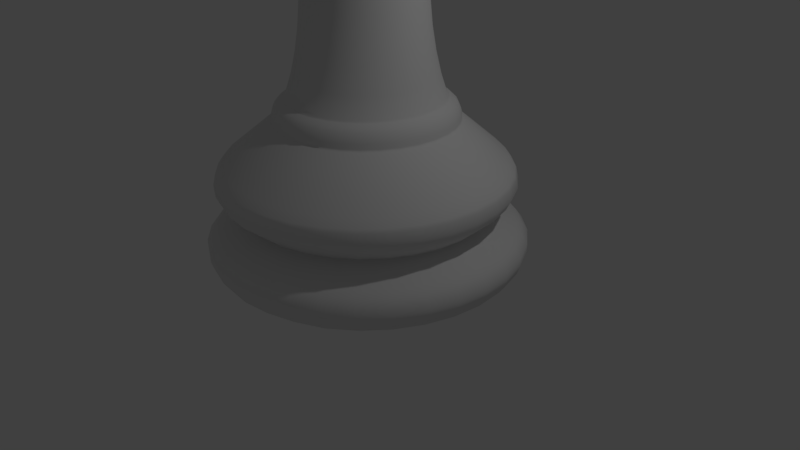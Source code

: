 # Source: chess_bishop.blend  (saved by Blender 2.79.0; exported with 4.5.12 LTS)
import bpy
from mathutils import Matrix  # noqa: F401  (used for matrix-valued properties, if any)

bpy.ops.wm.read_factory_settings(use_empty=True)
scene = bpy.context.scene
scene.name = 'Scene'

# ---- collections
col_collection_1 = bpy.data.collections.new('Collection 1'); scene.collection.children.link(col_collection_1)

# ---- world
world_world = bpy.data.worlds.new('World'); scene.world = world_world
world_world.color = (0.05088, 0.05088, 0.05088)
world_world.use_sun_shadow = False
world_world.sun_shadow_jitter_overblur = 0.0
world_world.cycles.sampling_method = 'MANUAL'

# ---- cameras
cam_camera = bpy.data.cameras.new('Camera')
cam_camera.clip_end = 100.0
cam_camera.lens = 35.0
cam_camera.sensor_width = 32.0
cam_camera.sensor_height = 18.0
cam_camera.ortho_scale = 7.314
cam_camera.dof.focus_distance = 0.0
cam_camera.dof.aperture_fstop = 128.0

# ---- lights
light_lamp = bpy.data.lights.new('Lamp', 'POINT')
light_lamp.transmission_factor = 0.0
light_lamp.cutoff_distance = 30.0
light_lamp.energy = 100.0
light_lamp.shadow_buffer_clip_start = 1.001
light_lamp.shadow_soft_size = 0.1
light_lamp.shadow_maximum_resolution = 0.006
light_lamp.use_absolute_resolution = True

# ---- meshes
me_sphere = bpy.data.meshes.new('Sphere')
me_sphere.from_pydata([(0.0, 0.1951, 1.056), (0.0, 0.3827, 0.9988), (0.0, 0.5556, 0.9064), (0.0, 0.7071, 0.782), (0.0, 0.8315, 0.6305), (0.0, 0.9239, 0.4576), (0.0, 0.9808, 0.27), (0.0, 1.0, 0.07489), (0.0, 0.9808, -0.1202), (0.0, 0.5556, -0.7566), (0.03806, 0.1913, 1.056), (0.07466, 0.3753, 0.9988), (0.1084, 0.5449, 0.9064), (0.1379, 0.6935, 0.782), (0.1622, 0.8155, 0.6305), (0.1802, 0.9061, 0.4576), (0.1913, 0.9619, 0.27), (0.1951, 0.9808, 0.07489), (0.1913, 0.9619, -0.1202), (0.1802, 0.9061, -0.3078), (0.1622, 0.8155, -0.4807), (0.1379, 0.6935, -0.6322), (0.1084, 0.5449, -0.7566), (0.07466, 0.3753, -0.849), (0.07466, 0.1802, 1.056), (0.1464, 0.3536, 0.9988), (0.2126, 0.5133, 0.9064), (0.2706, 0.6533, 0.782), (0.3182, 0.7682, 0.6305), (0.3536, 0.8536, 0.4576), (0.3753, 0.9061, 0.27), (0.3827, 0.9239, 0.07489), (0.3753, 0.9061, -0.1202), (0.3536, 0.8536, -0.3078), (0.3182, 0.7682, -0.4807), (0.2706, 0.6533, -0.6322), (0.2126, 0.5133, -0.7566), (0.1464, 0.3536, -0.849), (0.1084, 0.1622, 1.056), (0.2126, 0.3182, 0.9988), (0.3087, 0.4619, 0.9064), (0.3928, 0.5879, 0.782), (0.4619, 0.6913, 0.6305), (0.5133, 0.7682, 0.4576), (0.5449, 0.8155, 0.27), (0.5556, 0.8315, 0.07489), (0.5449, 0.8155, -0.1202), (0.5133, 0.7682, -0.3078), (0.4619, 0.6913, -0.4807), (0.3928, 0.5879, -0.6322), (0.3087, 0.4619, -0.7566), (0.2126, 0.3182, -0.849), (0.1379, 0.1379, 1.056), (0.2706, 0.2706, 0.9988), (0.3928, 0.3928, 0.9064), (0.5, 0.5, 0.782), (0.5879, 0.5879, 0.6305), (0.6533, 0.6533, 0.4576), (0.6935, 0.6935, 0.27), (0.7071, 0.7071, 0.07489), (0.6935, 0.6935, -0.1202), (0.6533, 0.6533, -0.3078), (0.5879, 0.5879, -0.4807), (0.5, 0.5, -0.6322), (0.3928, 0.3928, -0.7566), (0.2706, 0.2706, -0.849), (0.1622, 0.1084, 1.056), (0.3182, 0.2126, 0.9988), (0.4619, 0.3087, 0.9064), (0.5879, 0.3928, 0.782), (0.6913, 0.4619, 0.6305), (0.7682, 0.5133, 0.4576), (0.8155, 0.5449, 0.27), (0.8315, 0.5556, 0.07489), (0.8155, 0.5449, -0.1202), (0.7682, 0.5133, -0.3078), (0.6913, 0.4619, -0.4807), (0.5879, 0.3928, -0.6322), (0.4619, 0.3087, -0.7566), (0.3182, 0.2126, -0.849), (0.1802, 0.07466, 1.056), (0.3536, 0.1464, 0.9988), (0.5133, 0.2126, 0.9064), (0.6533, 0.2706, 0.782), (0.7682, 0.3182, 0.6305), (0.8536, 0.3536, 0.4576), (0.9061, 0.3753, 0.27), (0.9239, 0.3827, 0.07489), (0.9061, 0.3753, -0.1202), (0.8536, 0.3536, -0.3078), (0.7682, 0.3182, -0.4807), (0.6533, 0.2706, -0.6322), (0.5133, 0.2126, -0.7566), (0.3536, 0.1464, -0.849), (0.1913, 0.03806, 1.056), (0.3753, 0.07466, 0.9988), (0.5449, 0.1084, 0.9064), (0.6935, 0.1379, 0.782), (0.8155, 0.1622, 0.6305), (0.9061, 0.1802, 0.4576), (0.9619, 0.1913, 0.27), (0.9808, 0.1951, 0.07489), (0.9619, 0.1913, -0.1202), (0.9061, 0.1802, -0.3078), (0.8155, 0.1622, -0.4807), (0.6935, 0.1379, -0.6322), (0.5449, 0.1084, -0.7566), (0.3753, 0.07466, -0.849), (0.1951, -3.272e-07, 1.056), (0.3827, -3.198e-07, 0.9988), (0.5556, -3.123e-07, 0.9064), (0.7071, -3.198e-07, 0.782), (0.8315, -3.347e-07, 0.6305), (0.9239, -2.751e-07, 0.4576), (0.9808, -3.943e-07, 0.27), (1.0, -3.794e-07, 0.07489), (0.9808, -3.943e-07, -0.1202), (0.9239, -2.304e-07, -0.3078), (0.8315, -3.347e-07, -0.4807), (0.7071, -3.198e-07, -0.6322), (0.5556, -3.421e-07, -0.7566), (0.3827, -3.049e-07, -0.849), (0.2689, 2.463e-06, -0.8911), (0.1913, -0.03806, 1.056), (0.3753, -0.07466, 0.9988), (0.5449, -0.1084, 0.9064), (0.6935, -0.138, 0.782), (0.8155, -0.1622, 0.6305), (0.9061, -0.1802, 0.4576), (0.9619, -0.1913, 0.27), (0.9808, -0.1951, 0.07489), (0.9619, -0.1913, -0.1202), (0.9061, -0.1802, -0.3078), (0.8155, -0.1622, -0.4807), (0.6935, -0.138, -0.6322), (0.5449, -0.1084, -0.7566), (0.3753, -0.07466, -0.849), (0.1802, -0.07466, 1.056), (0.3536, -0.1464, 0.9988), (0.5133, -0.2126, 0.9064), (0.6533, -0.2706, 0.782), (0.7682, -0.3182, 0.6305), (0.8536, -0.3536, 0.4576), (0.9061, -0.3753, 0.27), (0.9239, -0.3827, 0.07489), (0.9061, -0.3753, -0.1202), (0.8536, -0.3536, -0.3078), (0.7682, -0.3182, -0.4807), (0.6533, -0.2706, -0.6322), (0.5133, -0.2126, -0.7566), (0.3536, -0.1464, -0.849), (0.1622, -0.1084, 1.056), (0.3182, -0.2126, 0.9988), (0.4619, -0.3087, 0.9064), (0.5879, -0.3928, 0.782), (0.6913, -0.4619, 0.6305), (0.7682, -0.5133, 0.4576), (0.8155, -0.5449, 0.27), (0.8315, -0.5556, 0.07489), (0.8155, -0.5449, -0.1202), (0.7682, -0.5133, -0.3078), (0.6913, -0.4619, -0.4807), (0.5879, -0.3928, -0.6322), (0.4619, -0.3087, -0.7566), (0.3182, -0.2126, -0.849), (0.1379, -0.138, 1.056), (0.2706, -0.2706, 0.9988), (0.3928, -0.3928, 0.9064), (0.5, -0.5, 0.782), (0.5879, -0.5879, 0.6305), (0.6533, -0.6533, 0.4576), (0.6935, -0.6935, 0.27), (0.7071, -0.7071, 0.07489), (0.6935, -0.6935, -0.1202), (0.6533, -0.6533, -0.3078), (0.5879, -0.5879, -0.4807), (0.5, -0.5, -0.6322), (0.3928, -0.3928, -0.7566), (0.2706, -0.2706, -0.849), (0.1084, -0.1622, 1.056), (0.2126, -0.3182, 0.9988), (0.3087, -0.4619, 0.9064), (0.3928, -0.5879, 0.782), (0.4619, -0.6913, 0.6305), (0.5133, -0.7682, 0.4576), (0.5449, -0.8155, 0.27), (0.5556, -0.8315, 0.07489), (0.5449, -0.8155, -0.1202), (0.5133, -0.7682, -0.3078), (0.4619, -0.6913, -0.4807), (0.3928, -0.5879, -0.6322), (0.3087, -0.4619, -0.7566), (0.2126, -0.3182, -0.849), (0.1494, -0.2236, -0.8911), (0.0, -3.264e-07, -0.8902), (0.07466, -0.1802, 1.056), (0.1464, -0.3536, 0.9988), (0.2126, -0.5133, 0.9064), (0.2706, -0.6533, 0.782), (0.3182, -0.7682, 0.6305), (0.3536, -0.8536, 0.4576), (0.3753, -0.9061, 0.27), (0.3827, -0.9239, 0.07489), (0.3753, -0.9061, -0.1202), (0.3536, -0.8536, -0.3078), (0.3182, -0.7682, -0.4807), (0.2706, -0.6533, -0.6322), (0.2126, -0.5133, -0.7566), (0.1464, -0.3536, -0.849), (0.03806, -0.1913, 1.056), (0.07466, -0.3753, 0.9988), (0.1084, -0.5449, 0.9064), (0.1379, -0.6935, 0.782), (0.1622, -0.8155, 0.6305), (0.1802, -0.9061, 0.4576), (0.1913, -0.9619, 0.27), (0.1951, -0.9808, 0.07489), (0.1913, -0.9619, -0.1202), (0.1802, -0.9061, -0.3078), (0.1622, -0.8155, -0.4807), (0.1379, -0.6935, -0.6322), (0.1084, -0.5449, -0.7566), (0.07466, -0.3753, -0.849), (-7.212e-09, -0.1951, 1.056), (4.122e-08, -0.3827, 0.9988), (2.632e-08, -0.5556, 0.9064), (-2.584e-08, -0.7071, 0.782), (-8.544e-08, -0.8315, 0.6305), (6.357e-08, -0.9239, 0.4576), (-8.544e-08, -0.9808, 0.27), (-1.003e-07, -1.0, 0.07489), (-8.544e-08, -0.9808, -0.1202), (6.357e-08, -0.9239, -0.3078), (-8.544e-08, -0.8315, -0.4807), (-2.584e-08, -0.7071, -0.6322), (-1.094e-08, -0.5556, -0.7566), (3.964e-09, -0.3827, -0.849), (3.709e-06, -0.2689, -0.8911), (-0.03806, -0.1913, 1.056), (-0.07466, -0.3753, 0.9988), (-0.1084, -0.5449, 0.9064), (-0.1379, -0.6935, 0.782), (-0.1622, -0.8155, 0.6305), (-0.1802, -0.9061, 0.4576), (-0.1913, -0.9619, 0.27), (-0.1951, -0.9808, 0.07489), (-0.1913, -0.9619, -0.1202), (-0.1802, -0.9061, -0.3078), (-0.1622, -0.8155, -0.4807), (-0.1379, -0.6935, -0.6322), (-0.1084, -0.5449, -0.7566), (-0.07466, -0.3753, -0.849), (-0.05246, -0.2637, -0.8911), (-0.07466, -0.1802, 1.056), (-0.1464, -0.3536, 0.9988), (-0.2126, -0.5133, 0.9064), (-0.2706, -0.6533, 0.782), (-0.3182, -0.7682, 0.6305), (-0.3536, -0.8536, 0.4576), (-0.3753, -0.9061, 0.27), (-0.3827, -0.9239, 0.07489), (-0.3753, -0.9061, -0.1202), (-0.3536, -0.8536, -0.3078), (-0.3182, -0.7682, -0.4807), (-0.2706, -0.6533, -0.6322), (-0.2126, -0.5133, -0.7566), (-0.1464, -0.3536, -0.849), (-0.1029, -0.2484, -0.8911), (-0.1084, -0.1622, 1.056), (-0.2126, -0.3182, 0.9988), (-0.3087, -0.4619, 0.9064), (-0.3928, -0.5879, 0.782), (-0.4619, -0.6913, 0.6305), (-0.5133, -0.7682, 0.4576), (-0.5449, -0.8155, 0.27), (-0.5556, -0.8315, 0.07489), (-0.5449, -0.8155, -0.1202), (-0.5133, -0.7682, -0.3078), (-0.4619, -0.6913, -0.4807), (-0.3928, -0.5879, -0.6322), (-0.3087, -0.4619, -0.7566), (-0.2126, -0.3182, -0.849), (-2.304e-07, -5.568e-07, 1.075), (-0.1379, -0.138, 1.056), (-0.2706, -0.2706, 0.9988), (-0.3928, -0.3928, 0.9064), (-0.5, -0.5, 0.782), (-0.5879, -0.5879, 0.6305), (-0.6533, -0.6533, 0.4576), (-0.6935, -0.6935, 0.27), (-0.7071, -0.7071, 0.07489), (-0.6935, -0.6935, -0.1202), (-0.6533, -0.6533, -0.3078), (-0.5879, -0.5879, -0.4807), (-0.5, -0.5, -0.6322), (-0.3928, -0.3928, -0.7566), (-0.2706, -0.2706, -0.849), (-0.1622, -0.1084, 1.056), (-0.3182, -0.2126, 0.9988), (-0.4619, -0.3087, 0.9064), (-0.5879, -0.3928, 0.782), (-0.6913, -0.4619, 0.6305), (-0.7682, -0.5133, 0.4576), (-0.8155, -0.5449, 0.27), (-0.8315, -0.5556, 0.07489), (-0.8155, -0.5449, -0.1202), (-0.7682, -0.5133, -0.3078), (-0.6913, -0.4619, -0.4807), (-0.5879, -0.3928, -0.6322), (-0.4619, -0.3087, -0.7566), (-0.3182, -0.2126, -0.849), (-0.2236, -0.1494, -0.8911), (-0.1802, -0.07466, 1.056), (-0.3536, -0.1464, 0.9988), (-0.5133, -0.2126, 0.9064), (-0.6533, -0.2706, 0.782), (-0.7682, -0.3182, 0.6305), (-0.8536, -0.3536, 0.4576), (-0.9061, -0.3753, 0.27), (-0.9239, -0.3827, 0.07489), (-0.9061, -0.3753, -0.1202), (-0.8536, -0.3536, -0.3078), (-0.7682, -0.3182, -0.4807), (-0.6533, -0.2706, -0.6322), (-0.5133, -0.2126, -0.7566), (-0.3536, -0.1464, -0.849), (-0.2484, -0.1029, -0.8911), (-0.1913, -0.03806, 1.056), (-0.3753, -0.07466, 0.9988), (-0.5449, -0.1084, 0.9064), (-0.6935, -0.1379, 0.782), (-0.8155, -0.1622, 0.6305), (-0.9061, -0.1802, 0.4576), (-0.9619, -0.1913, 0.27), (-0.9808, -0.1951, 0.07489), (-0.9619, -0.1913, -0.1202), (-0.9061, -0.1802, -0.3078), (-0.8155, -0.1622, -0.4807), (-0.6935, -0.1379, -0.6322), (-0.5449, -0.1084, -0.7566), (-0.3753, -0.07466, -0.849), (-0.1951, -3.123e-07, 1.056), (-0.3827, -2.825e-07, 0.9988), (-0.5556, -2.825e-07, 0.9064), (-0.7071, -1.857e-07, 0.782), (-0.8315, -1.41e-07, 0.6305), (-0.9239, -3.198e-07, 0.4576), (-0.9808, -9.626e-08, 0.27), (-1.0, -1.41e-07, 0.07489), (-0.9808, -9.626e-08, -0.1202), (-0.9239, -3.198e-07, -0.3078), (-0.8315, -1.41e-07, -0.4807), (-0.7071, -1.857e-07, -0.6322), (-0.5556, -2.602e-07, -0.7566), (-0.3827, -2.527e-07, -0.849), (-0.2689, 2.453e-06, -0.8911), (-0.1913, 0.03806, 1.056), (-0.3753, 0.07466, 0.9988), (-0.5449, 0.1084, 0.9064), (-0.6935, 0.1379, 0.782), (-0.8155, 0.1622, 0.6305), (-0.9061, 0.1802, 0.4576), (-0.9619, 0.1913, 0.27), (-0.9808, 0.1951, 0.07489), (-0.9619, 0.1913, -0.1202), (-0.9061, 0.1802, -0.3078), (-0.8155, 0.1622, -0.4807), (-0.6935, 0.1379, -0.6322), (-0.5449, 0.1084, -0.7566), (-0.3753, 0.07466, -0.849), (-0.1802, 0.07466, 1.056), (-0.3536, 0.1464, 0.9988), (-0.5133, 0.2126, 0.9064), (-0.6533, 0.2706, 0.782), (-0.7682, 0.3182, 0.6305), (-0.8536, 0.3536, 0.4576), (-0.9061, 0.3753, 0.27), (-0.9239, 0.3827, 0.07489), (-0.9061, 0.3753, -0.1202), (-0.8536, 0.3536, -0.3078), (-0.7682, 0.3182, -0.4807), (-0.6533, 0.2706, -0.6322), (-0.5133, 0.2126, -0.7566), (-0.3536, 0.1464, -0.849), (-0.2484, 0.1029, -0.8911), (-0.1622, 0.1084, 1.056), (-0.3182, 0.2126, 0.9988), (-0.4619, 0.3087, 0.9064), (-0.5879, 0.3928, 0.782), (-0.6913, 0.4619, 0.6305), (-0.7682, 0.5133, 0.4576), (-0.8155, 0.5449, 0.27), (-0.8315, 0.5556, 0.07489), (-0.8155, 0.5449, -0.1202), (-0.7682, 0.5133, -0.3078), (-0.6913, 0.4619, -0.4807), (-0.5879, 0.3928, -0.6322), (-0.4619, 0.3087, -0.7566), (-0.3182, 0.2126, -0.849), (-0.1379, 0.1379, 1.056), (-0.2706, 0.2706, 0.9988), (-0.3928, 0.3928, 0.9064), (-0.5, 0.5, 0.782), (-0.5879, 0.5879, 0.6305), (-0.6533, 0.6533, 0.4576), (-0.6935, 0.6935, 0.27), (-0.7071, 0.7071, 0.07489), (-0.6935, 0.6935, -0.1202), (-0.6533, 0.6533, -0.3078), (-0.5879, 0.5879, -0.4807), (-0.5, 0.5, -0.6322), (-0.3928, 0.3928, -0.7566), (-0.2706, 0.2706, -0.849), (-0.1084, 0.1622, 1.056), (-0.2126, 0.3182, 0.9988), (-0.3087, 0.4619, 0.9064), (-0.3928, 0.5879, 0.782), (-0.4619, 0.6913, 0.6305), (-0.5133, 0.7682, 0.4576), (-0.5449, 0.8155, 0.27), (-0.5556, 0.8315, 0.07489), (-0.5449, 0.8155, -0.1202), (-0.5133, 0.7682, -0.3078), (-0.4619, 0.6913, -0.4807), (-0.3928, 0.5879, -0.6322), (-0.3087, 0.4619, -0.7566), (-0.2126, 0.3182, -0.849), (-0.07466, 0.1802, 1.056), (-0.1464, 0.3536, 0.9988), (-0.2126, 0.5133, 0.9064), (-0.2706, 0.6533, 0.782), (-0.3182, 0.7682, 0.6305), (-0.3536, 0.8536, 0.4576), (-0.3753, 0.9061, 0.27), (-0.3827, 0.9239, 0.07489), (-0.3753, 0.9061, -0.1202), (-0.3536, 0.8536, -0.3078), (-0.3182, 0.7682, -0.4807), (-0.2706, 0.6533, -0.6322), (-0.2126, 0.5133, -0.7566), (-0.1464, 0.3536, -0.849), (-0.03806, 0.1913, 1.056), (-0.07466, 0.3753, 0.9988), (-0.1084, 0.5449, 0.9064), (-0.1379, 0.6935, 0.782), (-0.1622, 0.8155, 0.6305), (-0.1802, 0.9061, 0.4576), (-0.1913, 0.9619, 0.27), (-0.1951, 0.9808, 0.07489), (-0.1913, 0.9619, -0.1202), (-0.1802, 0.9061, -0.3078), (-0.1622, 0.8155, -0.4807), (-0.1379, 0.6935, -0.6322), (-0.1084, 0.5449, -0.7566), (-0.07466, 0.3753, -0.849), (-0.05246, 0.2637, -0.8911), (6.357e-08, 0.9239, -0.3078), (2.722e-07, 0.8315, -0.4807), (1.53e-07, 0.7071, -0.6322), (7.847e-08, 0.3827, -0.849), (3.724e-06, 0.2689, -0.8911), (3.788e-08, 1.531, -5.211), (0.2988, 1.502, -5.211), (0.05243, 0.2636, -0.8912), (0.586, 1.415, -5.211), (0.1028, 0.2483, -0.8912), (0.8508, 1.273, -5.211), (0.1493, 0.2235, -0.8912), (1.083, 1.083, -5.211), (0.19, 0.19, -0.8912), (1.273, 0.8508, -5.211), (0.2235, 0.1493, -0.8912), (1.415, 0.586, -5.211), (0.2483, 0.1028, -0.8912), (1.502, 0.2988, -5.211), (0.2636, 0.05243, -0.8912), (1.531, 2.322e-07, -5.211), (1.502, -0.2988, -5.212), (0.2636, -0.05243, -0.8912), (1.415, -0.586, -5.212), (0.2483, -0.1028, -0.8912), (1.273, -0.8508, -5.212), (0.2235, -0.1493, -0.8912), (1.083, -1.083, -5.212), (0.19, -0.19, -0.8912), (0.8508, -1.273, -5.212), (0.586, -1.415, -5.197), (0.1028, -0.2483, -0.8912), (0.2988, -1.502, -5.197), (0.05243, -0.2636, -0.8912), (8.076e-07, -1.531, -5.212), (-0.2988, -1.502, -5.212), (-0.586, -1.415, -5.212), (-0.8508, -1.273, -5.212), (-0.1493, -0.2235, -0.8912), (-1.083, -1.083, -5.212), (-0.19, -0.19, -0.8912), (-1.273, -0.8508, -5.211), (-1.415, -0.586, -5.211), (-1.502, -0.2988, -5.211), (-0.2636, -0.05243, -0.8912), (-1.531, 1.589e-06, -5.211), (-1.502, 0.2988, -5.211), (-0.2636, 0.05243, -0.8912), (-1.415, 0.586, -5.211), (-1.273, 0.8508, -5.211), (-0.2235, 0.1493, -0.8912), (-1.083, 1.083, -5.211), (-0.19, 0.19, -0.8912), (-0.8508, 1.273, -5.211), (-0.1493, 0.2235, -0.8912), (-0.586, 1.415, -5.211), (-0.1028, 0.2483, -0.8912), (-0.2988, 1.502, -5.211), (4.712e-08, 1.462, -4.406), (1.004e-07, 1.119, -3.37), (0.2183, 1.097, -3.37), (0.2853, 1.434, -4.406), (0.4282, 1.034, -3.37), (0.5596, 1.351, -4.406), (0.6216, 0.9303, -3.37), (0.8124, 1.216, -4.406), (0.7912, 0.7912, -3.37), (1.034, 1.034, -4.406), (0.9303, 0.6216, -3.37), (1.216, 0.8124, -4.406), (1.034, 0.4282, -3.37), (1.351, 0.5596, -4.406), (1.097, 0.2183, -3.37), (1.434, 0.2853, -4.406), (1.119, 3.578e-07, -3.37), (1.462, 2.739e-07, -4.406), (1.097, -0.2183, -3.37), (1.434, -0.2853, -4.406), (1.034, -0.4282, -3.37), (1.351, -0.5596, -4.406), (0.9303, -0.6216, -3.37), (1.216, -0.8124, -4.406), (0.7912, -0.7912, -3.37), (1.034, -1.034, -4.406), (0.6216, -0.9303, -3.37), (0.8124, -1.216, -4.406), (0.4282, -1.034, -3.37), (0.5596, -1.351, -4.406), (0.2183, -1.097, -3.37), (0.2853, -1.434, -4.406), (-2.641e-07, -1.119, -3.37), (-4.293e-07, -1.462, -4.406), (-0.2183, -1.097, -3.37), (-0.2853, -1.434, -4.406), (-0.4282, -1.034, -3.37), (-0.5596, -1.351, -4.406), (-0.6216, -0.9303, -3.37), (-0.8124, -1.216, -4.406), (-0.7912, -0.7912, -3.37), (-1.034, -1.034, -4.406), (-0.9303, -0.6216, -3.37), (-1.216, -0.8124, -4.406), (-1.034, -0.4282, -3.37), (-1.351, -0.5596, -4.406), (-1.097, -0.2183, -3.37), (-1.434, -0.2853, -4.406), (-1.119, 1.354e-06, -3.37), (-1.462, 1.575e-06, -4.406), (-1.097, 0.2183, -3.37), (-1.434, 0.2853, -4.406), (-1.034, 0.4282, -3.37), (-1.351, 0.5596, -4.406), (-0.9303, 0.6216, -3.37), (-1.216, 0.8124, -4.406), (-0.7912, 0.7912, -3.37), (-1.034, 1.034, -4.406), (-0.6216, 0.9303, -3.37), (-0.8124, 1.216, -4.406), (-0.4282, 1.034, -3.37), (-0.5596, 1.351, -4.406), (-0.2183, 1.097, -3.37), (-0.2853, 1.434, -4.406), (2.011e-06, 1.755, -4.549), (2.042e-06, 1.87, -5.014), (1.993e-06, 1.891, -4.631), (2.029e-06, 1.971, -4.73), (2.03e-06, 1.97, -4.834), (2.034e-06, 1.935, -4.931), (0.3648, 1.834, -5.014), (0.3423, 1.721, -4.549), (0.3776, 1.898, -4.931), (0.3844, 1.932, -4.834), (0.3845, 1.933, -4.73), (0.3689, 1.855, -4.631), (0.7155, 1.727, -5.014), (0.6715, 1.621, -4.549), (0.7406, 1.788, -4.931), (0.7539, 1.82, -4.834), (0.7542, 1.821, -4.73), (0.7237, 1.747, -4.631), (1.039, 1.555, -5.014), (0.9749, 1.459, -4.549), (1.075, 1.609, -4.931), (1.095, 1.638, -4.834), (1.095, 1.639, -4.73), (1.051, 1.572, -4.631), (1.322, 1.322, -5.014), (1.241, 1.241, -4.549), (1.368, 1.368, -4.931), (1.393, 1.393, -4.834), (1.394, 1.394, -4.73), (1.337, 1.337, -4.631), (1.555, 1.039, -5.014), (1.459, 0.9749, -4.549), (1.609, 1.075, -4.931), (1.638, 1.095, -4.834), (1.639, 1.095, -4.73), (1.572, 1.051, -4.631), (1.727, 0.7155, -5.014), (1.621, 0.6715, -4.549), (1.788, 0.7406, -4.931), (1.82, 0.7539, -4.834), (1.821, 0.7542, -4.73), (1.747, 0.7237, -4.631), (1.834, 0.3647, -5.014), (1.721, 0.3423, -4.549), (1.898, 0.3775, -4.931), (1.932, 0.3844, -4.834), (1.933, 0.3845, -4.73), (1.855, 0.3689, -4.631), (1.87, -6.546e-06, -5.014), (1.755, -6.372e-06, -4.549), (1.935, -6.562e-06, -4.931), (1.97, -6.57e-06, -4.834), (1.971, -6.571e-06, -4.73), (1.891, -6.403e-06, -4.631), (1.834, -0.3648, -5.014), (1.721, -0.3423, -4.549), (1.898, -0.3776, -4.931), (1.932, -0.3844, -4.834), (1.933, -0.3845, -4.73), (1.855, -0.3689, -4.631), (1.727, -0.7155, -5.014), (1.621, -0.6715, -4.549), (1.788, -0.7406, -4.931), (1.82, -0.754, -4.834), (1.821, -0.7542, -4.73), (1.747, -0.7237, -4.631), (1.555, -1.039, -5.014), (1.459, -0.9749, -4.549), (1.609, -1.075, -4.931), (1.638, -1.095, -4.834), (1.639, -1.095, -4.73), (1.572, -1.051, -4.631), (1.322, -1.322, -5.014), (1.241, -1.241, -4.549), (1.368, -1.368, -4.931), (1.393, -1.393, -4.834), (1.394, -1.394, -4.73), (1.337, -1.337, -4.631), (1.039, -1.555, -5.014), (0.9749, -1.459, -4.549), (1.075, -1.609, -4.931), (1.095, -1.638, -4.834), (1.095, -1.639, -4.73), (1.051, -1.572, -4.631), (0.7138, -1.723, -5.009), (0.6715, -1.621, -4.549), (0.7395, -1.785, -4.928), (0.7533, -1.819, -4.832), (0.7539, -1.82, -4.73), (0.7236, -1.747, -4.631), (0.3639, -1.83, -5.009), (0.3423, -1.721, -4.549), (0.377, -1.895, -4.928), (0.384, -1.931, -4.832), (0.3843, -1.932, -4.73), (0.3689, -1.855, -4.631), (1.433e-06, -1.87, -5.014), (1.44e-06, -1.755, -4.549), (1.404e-06, -1.935, -4.931), (1.388e-06, -1.97, -4.834), (1.387e-06, -1.971, -4.73), (1.377e-06, -1.891, -4.631), (-0.3648, -1.834, -5.014), (-0.3423, -1.721, -4.549), (-0.3775, -1.898, -4.931), (-0.3844, -1.932, -4.834), (-0.3845, -1.933, -4.73), (-0.3689, -1.855, -4.631), (-0.7155, -1.727, -5.014), (-0.6715, -1.621, -4.549), (-0.7406, -1.788, -4.931), (-0.7539, -1.82, -4.834), (-0.7542, -1.821, -4.73), (-0.7237, -1.747, -4.631), (-1.039, -1.555, -5.014), (-0.9749, -1.459, -4.549), (-1.075, -1.609, -4.931), (-1.095, -1.638, -4.834), (-1.095, -1.639, -4.73), (-1.051, -1.572, -4.631), (-1.322, -1.322, -5.014), (-1.241, -1.241, -4.549), (-1.368, -1.368, -4.931), (-1.393, -1.393, -4.834), (-1.394, -1.394, -4.73), (-1.337, -1.337, -4.631), (-1.555, -1.039, -5.014), (-1.459, -0.9749, -4.549), (-1.609, -1.075, -4.931), (-1.638, -1.095, -4.834), (-1.639, -1.095, -4.73), (-1.572, -1.051, -4.631), (-1.727, -0.7155, -5.014), (-1.621, -0.6715, -4.549), (-1.788, -0.7406, -4.931), (-1.82, -0.7539, -4.834), (-1.821, -0.7542, -4.73), (-1.747, -0.7237, -4.631), (-1.834, -0.3648, -5.014), (-1.721, -0.3423, -4.549), (-1.898, -0.3776, -4.931), (-1.932, -0.3844, -4.834), (-1.933, -0.3845, -4.73), (-1.855, -0.3689, -4.631), (-1.87, -4.882e-06, -5.014), (-1.755, -4.81e-06, -4.549), (-1.935, -4.839e-06, -4.931), (-1.97, -4.818e-06, -4.834), (-1.971, -4.817e-06, -4.73), (-1.891, -4.72e-06, -4.631), (-1.834, 0.3647, -5.014), (-1.721, 0.3423, -4.549), (-1.898, 0.3775, -4.931), (-1.932, 0.3844, -4.834), (-1.933, 0.3845, -4.73), (-1.855, 0.3689, -4.631), (-1.727, 0.7155, -5.014), (-1.621, 0.6715, -4.549), (-1.788, 0.7406, -4.931), (-1.82, 0.7539, -4.834), (-1.821, 0.7542, -4.73), (-1.747, 0.7237, -4.631), (-1.555, 1.039, -5.014), (-1.459, 0.9749, -4.549), (-1.609, 1.075, -4.931), (-1.638, 1.095, -4.834), (-1.639, 1.095, -4.73), (-1.572, 1.051, -4.631), (-1.322, 1.322, -5.014), (-1.241, 1.241, -4.549), (-1.368, 1.368, -4.931), (-1.393, 1.393, -4.834), (-1.394, 1.394, -4.73), (-1.337, 1.337, -4.631), (-1.039, 1.555, -5.014), (-0.9749, 1.459, -4.549), (-1.075, 1.609, -4.931), (-1.095, 1.638, -4.834), (-1.095, 1.639, -4.73), (-1.051, 1.572, -4.631), (-0.7155, 1.727, -5.014), (-0.6715, 1.621, -4.549), (-0.7406, 1.788, -4.931), (-0.7539, 1.82, -4.834), (-0.7542, 1.821, -4.73), (-0.7237, 1.747, -4.631), (-0.3647, 1.834, -5.014), (-0.3423, 1.721, -4.549), (-0.3775, 1.898, -4.931), (-0.3844, 1.932, -4.834), (-0.3845, 1.933, -4.73), (-0.3689, 1.855, -4.631), (-0.000118, 1.7, -3.833), (-0.000118, 1.751, -4.181), (-0.000118, 1.778, -3.937), (-0.000118, 1.81, -4.063), (0.3444, 1.717, -4.181), (0.3346, 1.667, -3.833), (0.356, 1.775, -4.063), (0.3499, 1.744, -3.937), (0.6758, 1.616, -4.181), (0.6564, 1.569, -3.833), (0.6984, 1.671, -4.063), (0.6864, 1.642, -3.937), (0.9811, 1.453, -4.181), (0.953, 1.411, -3.833), (1.014, 1.502, -4.063), (0.9966, 1.476, -3.937), (1.249, 1.233, -4.181), (1.213, 1.197, -3.833), (1.291, 1.275, -4.063), (1.268, 1.253, -3.937), (1.468, 0.9657, -4.181), (1.426, 0.9375, -3.833), (1.518, 0.9985, -4.063), (1.492, 0.9811, -3.937), (1.632, 0.6603, -4.181), (1.585, 0.6409, -3.833), (1.686, 0.6829, -4.063), (1.657, 0.6709, -3.937), (1.732, 0.329, -4.181), (1.682, 0.3191, -3.833), (1.79, 0.3405, -4.063), (1.759, 0.3344, -3.937), (1.766, -0.01559, -4.181), (1.715, -0.01559, -3.833), (1.825, -0.01559, -4.063), (1.794, -0.01559, -3.937), (1.732, -0.3602, -4.181), (1.682, -0.3503, -3.833), (1.79, -0.3717, -4.063), (1.759, -0.3656, -3.937), (1.632, -0.6915, -4.181), (1.585, -0.6721, -3.833), (1.686, -0.7141, -4.063), (1.657, -0.7021, -3.937), (1.468, -0.9968, -4.181), (1.426, -0.9687, -3.833), (1.518, -1.03, -4.063), (1.492, -1.012, -3.937), (1.249, -1.264, -4.181), (1.213, -1.229, -3.833), (1.291, -1.306, -4.063), (1.268, -1.284, -3.937), (0.9811, -1.484, -4.181), (0.953, -1.442, -3.833), (1.014, -1.533, -4.063), (0.9966, -1.507, -3.937), (0.6758, -1.647, -4.181), (0.6564, -1.601, -3.833), (0.6984, -1.702, -4.063), (0.6864, -1.673, -3.937), (0.3444, -1.748, -4.181), (0.3346, -1.698, -3.833), (0.356, -1.806, -4.063), (0.3499, -1.775, -3.937), (-0.0001186, -1.782, -4.181), (-0.0001185, -1.731, -3.833), (-0.0001186, -1.841, -4.063), (-0.0001186, -1.81, -3.937), (-0.3447, -1.748, -4.181), (-0.3348, -1.698, -3.833), (-0.3562, -1.806, -4.063), (-0.3501, -1.775, -3.937), (-0.676, -1.647, -4.181), (-0.6566, -1.601, -3.833), (-0.6986, -1.702, -4.063), (-0.6866, -1.673, -3.937), (-0.9814, -1.484, -4.181), (-0.9532, -1.442, -3.833), (-1.014, -1.533, -4.063), (-0.9968, -1.507, -3.937), (-1.249, -1.264, -4.181), (-1.213, -1.229, -3.833), (-1.291, -1.306, -4.063), (-1.269, -1.284, -3.937), (-1.469, -0.9968, -4.181), (-1.427, -0.9687, -3.833), (-1.518, -1.03, -4.063), (-1.492, -1.012, -3.937), (-1.632, -0.6915, -4.181), (-1.585, -0.6721, -3.833), (-1.686, -0.7141, -4.063), (-1.658, -0.7021, -3.937), (-1.732, -0.3602, -4.181), (-1.683, -0.3503, -3.833), (-1.79, -0.3717, -4.063), (-1.76, -0.3656, -3.937), (-1.766, -0.01559, -4.181), (-1.716, -0.01559, -3.833), (-1.825, -0.01559, -4.063), (-1.794, -0.01559, -3.937), (-1.732, 0.329, -4.181), (-1.683, 0.3191, -3.833), (-1.79, 0.3405, -4.063), (-1.76, 0.3344, -3.937), (-1.632, 0.6603, -4.181), (-1.585, 0.6409, -3.833), (-1.686, 0.6829, -4.063), (-1.658, 0.6709, -3.937), (-1.469, 0.9657, -4.181), (-1.427, 0.9375, -3.833), (-1.518, 0.9985, -4.063), (-1.492, 0.9811, -3.937), (-1.249, 1.233, -4.181), (-1.213, 1.197, -3.833), (-1.291, 1.275, -4.063), (-1.269, 1.253, -3.937), (-0.9814, 1.453, -4.181), (-0.9532, 1.411, -3.833), (-1.014, 1.502, -4.063), (-0.9968, 1.476, -3.937), (-0.676, 1.616, -4.181), (-0.6566, 1.569, -3.833), (-0.6986, 1.671, -4.063), (-0.6866, 1.642, -3.937), (-0.3447, 1.717, -4.181), (-0.3348, 1.667, -3.833), (-0.3562, 1.775, -4.063), (-0.3501, 1.744, -3.937), (1.183e-07, 1.028, -3.159), (1.046e-07, 1.114, -3.301), (1.112e-07, 1.071, -3.198), (1.066e-07, 1.099, -3.25), (0.2173, 1.093, -3.301), (0.2006, 1.009, -3.159), (0.2143, 1.078, -3.25), (0.2089, 1.05, -3.198), (0.4263, 1.029, -3.301), (0.3936, 0.9502, -3.159), (0.4204, 1.015, -3.25), (0.4098, 0.9892, -3.198), (0.6189, 0.9263, -3.301), (0.5714, 0.8552, -3.159), (0.6104, 0.9135, -3.25), (0.5949, 0.8903, -3.198), (0.7878, 0.7878, -3.301), (0.7272, 0.7272, -3.159), (0.7769, 0.7769, -3.25), (0.7571, 0.7571, -3.198), (0.9263, 0.6189, -3.301), (0.8552, 0.5714, -3.159), (0.9135, 0.6104, -3.25), (0.8903, 0.5949, -3.198), (1.029, 0.4263, -3.301), (0.9502, 0.3936, -3.159), (1.015, 0.4204, -3.25), (0.9892, 0.4098, -3.198), (1.093, 0.2173, -3.301), (1.009, 0.2006, -3.159), (1.078, 0.2143, -3.25), (1.05, 0.2089, -3.198), (1.114, 3.585e-07, -3.301), (1.028, 3.835e-07, -3.159), (1.099, 3.62e-07, -3.25), (1.071, 3.712e-07, -3.198), (1.093, -0.2173, -3.301), (1.009, -0.2006, -3.159), (1.078, -0.2143, -3.25), (1.05, -0.2089, -3.198), (1.029, -0.4263, -3.301), (0.9502, -0.3936, -3.159), (1.015, -0.4204, -3.25), (0.9892, -0.4098, -3.198), (0.9263, -0.6189, -3.301), (0.8552, -0.5714, -3.159), (0.9135, -0.6104, -3.25), (0.8903, -0.5949, -3.198), (0.7878, -0.7878, -3.301), (0.7272, -0.7272, -3.159), (0.7769, -0.7769, -3.25), (0.7571, -0.7571, -3.198), (0.6189, -0.9263, -3.301), (0.5714, -0.8552, -3.159), (0.6104, -0.9135, -3.25), (0.5949, -0.8903, -3.198), (0.4263, -1.029, -3.301), (0.3936, -0.9502, -3.159), (0.4204, -1.015, -3.25), (0.4098, -0.9892, -3.198), (0.2173, -1.093, -3.301), (0.2006, -1.009, -3.159), (0.2143, -1.078, -3.25), (0.2089, -1.05, -3.198), (-2.584e-07, -1.114, -3.301), (-2.168e-07, -1.028, -3.159), (-2.513e-07, -1.099, -3.25), (-2.376e-07, -1.071, -3.198), (-0.2173, -1.093, -3.301), (-0.2006, -1.009, -3.159), (-0.2143, -1.078, -3.25), (-0.2089, -1.05, -3.198), (-0.4263, -1.029, -3.301), (-0.3936, -0.9502, -3.159), (-0.4204, -1.015, -3.25), (-0.4098, -0.9892, -3.198), (-0.6189, -0.9263, -3.301), (-0.5714, -0.8552, -3.159), (-0.6104, -0.9135, -3.25), (-0.5949, -0.8903, -3.198), (-0.7878, -0.7878, -3.301), (-0.7272, -0.7272, -3.159), (-0.7769, -0.7769, -3.25), (-0.7571, -0.7571, -3.198), (-0.9263, -0.6189, -3.301), (-0.8552, -0.5714, -3.159), (-0.9135, -0.6104, -3.25), (-0.8903, -0.5949, -3.198), (-1.029, -0.4263, -3.301), (-0.9502, -0.3936, -3.159), (-1.015, -0.4204, -3.25), (-0.9892, -0.4098, -3.198), (-1.093, -0.2173, -3.301), (-1.009, -0.2006, -3.159), (-1.078, -0.2143, -3.25), (-1.05, -0.2089, -3.198), (-1.114, 1.35e-06, -3.301), (-1.028, 1.299e-06, -3.159), (-1.099, 1.34e-06, -3.25), (-1.071, 1.324e-06, -3.198), (-1.093, 0.2173, -3.301), (-1.009, 0.2006, -3.159), (-1.078, 0.2143, -3.25), (-1.05, 0.2089, -3.198), (-1.029, 0.4263, -3.301), (-0.9502, 0.3936, -3.159), (-1.015, 0.4204, -3.25), (-0.9892, 0.4098, -3.198), (-0.9263, 0.6189, -3.301), (-0.8551, 0.5714, -3.159), (-0.9135, 0.6104, -3.25), (-0.8903, 0.5949, -3.198), (-0.7878, 0.7878, -3.301), (-0.7272, 0.7272, -3.159), (-0.7769, 0.7769, -3.25), (-0.7571, 0.7571, -3.198), (-0.6189, 0.9263, -3.301), (-0.5714, 0.8552, -3.159), (-0.6104, 0.9135, -3.25), (-0.5949, 0.8903, -3.198), (-0.4263, 1.029, -3.301), (-0.3936, 0.9502, -3.159), (-0.4204, 1.015, -3.25), (-0.4098, 0.9892, -3.198), (-0.2173, 1.093, -3.301), (-0.2006, 1.009, -3.159), (-0.2143, 1.078, -3.25), (-0.2089, 1.05, -3.198), (0.1874, 0.942, -3.121), (1.281e-07, 0.9605, -3.121), (0.3676, 0.8874, -3.121), (0.5336, 0.7986, -3.121), (0.6792, 0.6792, -3.121), (0.7986, 0.5336, -3.121), (0.8874, 0.3676, -3.121), (0.942, 0.1874, -3.121), (0.9605, 4.103e-07, -3.121), (0.942, -0.1874, -3.121), (0.8874, -0.3676, -3.121), (0.7986, -0.5336, -3.121), (0.6792, -0.6792, -3.121), (0.5336, -0.7986, -3.121), (0.3676, -0.8874, -3.121), (0.1874, -0.942, -3.121), (-1.849e-07, -0.9605, -3.121), (-0.1874, -0.942, -3.121), (-0.3676, -0.8874, -3.121), (-0.5336, -0.7986, -3.121), (-0.6792, -0.6792, -3.121), (-0.7986, -0.5336, -3.121), (-0.8874, -0.3676, -3.121), (-0.942, -0.1874, -3.121), (-0.9605, 1.265e-06, -3.121), (-0.942, 0.1874, -3.121), (-0.8874, 0.3676, -3.121), (-0.7986, 0.5336, -3.121), (-0.6792, 0.6792, -3.121), (-0.5336, 0.7986, -3.121), (-0.3676, 0.8874, -3.121), (-0.1874, 0.942, -3.121), (4.709e-08, 1.563, -5.195), (0.3048, 1.533, -5.195), (0.598, 1.444, -5.195), (0.8681, 1.299, -5.195), (1.105, 1.105, -5.195), (1.299, 0.8681, -5.195), (1.444, 0.598, -5.195), (1.533, 0.3048, -5.195), (1.563, 2.504e-07, -5.195), (1.533, -0.3048, -5.195), (1.444, -0.598, -5.195), (1.299, -0.8681, -5.195), (1.105, -1.105, -5.195), (0.8681, -1.299, -5.195), (0.598, -1.444, -5.181), (0.3048, -1.533, -5.181), (-4.62e-07, -1.563, -5.195), (-0.3048, -1.533, -5.195), (-0.598, -1.444, -5.195), (-0.8681, -1.299, -5.195), (-1.105, -1.105, -5.195), (-1.299, -0.8681, -5.195), (-1.444, -0.598, -5.195), (-1.533, -0.3048, -5.195), (-1.563, 1.641e-06, -5.195), (-1.533, 0.3048, -5.195), (-1.444, 0.598, -5.195), (-1.299, 0.8681, -5.195), (-1.105, 1.105, -5.195), (-0.8681, 1.299, -5.195), (-0.598, 1.444, -5.195), (-0.3048, 1.533, -5.195), (9.868e-08, 1.135, -3.379), (0.2215, 1.113, -3.379), (-0.2215, 1.113, -3.379), (0.4344, 1.049, -3.379), (0.6307, 0.9439, -3.379), (0.8027, 0.8027, -3.379), (0.9439, 0.6307, -3.379), (1.049, 0.4344, -3.379), (1.113, 0.2215, -3.379), (1.135, 3.539e-07, -3.379), (1.113, -0.2215, -3.379), (1.049, -0.4344, -3.379), (0.9439, -0.6307, -3.379), (0.8027, -0.8027, -3.379), (0.6307, -0.9439, -3.379), (0.4344, -1.049, -3.379), (0.2215, -1.113, -3.379), (-2.712e-07, -1.135, -3.379), (-0.2215, -1.113, -3.379), (-0.4344, -1.049, -3.379), (-0.6307, -0.9439, -3.379), (-0.8027, -0.8027, -3.379), (-0.9439, -0.6307, -3.379), (-1.049, -0.4344, -3.379), (-1.113, -0.2215, -3.379), (-1.135, 1.364e-06, -3.379), (-1.113, 0.2215, -3.379), (-1.049, 0.4344, -3.379), (-0.9439, 0.6307, -3.379), (-0.8027, 0.8027, -3.379), (-0.6307, 0.9439, -3.379), (-0.4344, 1.049, -3.379), (-0.3473, 1.73, -3.918), (-0.000118, 1.764, -3.918), (-0.6812, 1.629, -3.918), (-0.989, 1.464, -3.918), (-1.259, 1.243, -3.918), (-1.48, 0.9732, -3.918), (-1.644, 0.6655, -3.918), (-1.746, 0.3316, -3.918), (-1.78, -0.01559, -3.918), (-1.746, -0.3628, -3.918), (-1.644, -0.6967, -3.918), (-1.48, -1.004, -3.918), (-1.259, -1.274, -3.918), (-0.989, -1.495, -3.918), (-0.6812, -1.66, -3.918), (-0.3474, -1.761, -3.918), (-0.0001186, -1.795, -3.918), (0.3471, -1.761, -3.918), (0.681, -1.66, -3.918), (0.9887, -1.495, -3.918), (1.258, -1.274, -3.918), (1.48, -1.004, -3.918), (1.644, -0.6967, -3.918), (1.746, -0.3628, -3.918), (1.78, -0.01559, -3.918), (1.746, 0.3316, -3.918), (1.644, 0.6655, -3.918), (1.48, 0.9732, -3.918), (1.258, 1.243, -3.918), (0.9887, 1.464, -3.918), (0.681, 1.629, -3.918), (0.3471, 1.73, -3.918), (-0.3513, 1.75, -3.961), (-0.000118, 1.784, -3.961), (-0.6889, 1.647, -3.961), (-1.0, 1.481, -3.961), (-1.273, 1.257, -3.961), (-1.497, 0.9844, -3.961), (-1.663, 0.6732, -3.961), (-1.765, 0.3355, -3.961), (-1.8, -0.01559, -3.961), (-1.765, -0.3667, -3.961), (-1.663, -0.7044, -3.961), (-1.497, -1.016, -3.961), (-1.273, -1.288, -3.961), (-1.0, -1.512, -3.961), (-0.6889, -1.678, -3.961), (-0.3513, -1.781, -3.961), (-0.0001186, -1.815, -3.961), (0.351, -1.781, -3.961), (0.6887, -1.678, -3.961), (0.9998, -1.512, -3.961), (1.273, -1.288, -3.961), (1.496, -1.016, -3.961), (1.663, -0.7044, -3.961), (1.765, -0.3667, -3.961), (1.8, -0.01559, -3.961), (1.765, 0.3355, -3.961), (1.663, 0.6732, -3.961), (1.496, 0.9844, -3.961), (1.273, 1.257, -3.961), (0.9998, 1.481, -3.961), (0.6887, 1.647, -3.961), (0.351, 1.75, -3.961), (-0.3827, 1.924, -4.858), (2.031e-06, 1.961, -4.858), (-0.7506, 1.812, -4.858), (-1.09, 1.631, -4.858), (-1.387, 1.387, -4.858), (-1.631, 1.09, -4.858), (-1.812, 0.7506, -4.858), (-1.924, 0.3827, -4.858), (-1.961, -4.823e-06, -4.858), (-1.924, -0.3827, -4.858), (-1.812, -0.7506, -4.858), (-1.631, -1.09, -4.858), (-1.387, -1.387, -4.858), (-1.09, -1.631, -4.858), (-0.7506, -1.812, -4.858), (-0.3827, -1.924, -4.858), (1.392e-06, -1.961, -4.858), (0.3823, -1.922, -4.856), (0.7498, -1.81, -4.856), (1.09, -1.631, -4.858), (1.387, -1.387, -4.858), (1.631, -1.09, -4.858), (1.812, -0.7506, -4.858), (1.924, -0.3827, -4.858), (1.961, -6.568e-06, -4.858), (1.924, 0.3826, -4.858), (1.812, 0.7506, -4.858), (1.631, 1.09, -4.858), (1.387, 1.387, -4.858), (1.09, 1.631, -4.858), (0.7506, 1.812, -4.858), (0.3827, 1.924, -4.858), (-0.3556, 1.788, -4.59), (2.002e-06, 1.823, -4.59), (-0.6976, 1.684, -4.59), (-1.013, 1.516, -4.59), (-1.289, 1.289, -4.59), (-1.516, 1.013, -4.59), (-1.684, 0.6976, -4.59), (-1.788, 0.3556, -4.59), (-1.823, -4.765e-06, -4.59), (-1.788, -0.3556, -4.59), (-1.684, -0.6976, -4.59), (-1.516, -1.013, -4.59), (-1.289, -1.289, -4.59), (-1.013, -1.516, -4.59), (-0.6976, -1.684, -4.59), (-0.3556, -1.788, -4.59), (1.408e-06, -1.823, -4.59), (0.3556, -1.788, -4.59), (0.6976, -1.684, -4.59), (1.013, -1.516, -4.59), (1.289, -1.289, -4.59), (1.516, -1.013, -4.59), (1.684, -0.6976, -4.59), (1.788, -0.3556, -4.59), (1.823, -6.387e-06, -4.59), (1.788, 0.3556, -4.59), (1.684, 0.6976, -4.59), (1.516, 1.013, -4.59), (1.289, 1.289, -4.59), (1.013, 1.516, -4.59), (0.6976, 1.684, -4.59), (0.3556, 1.788, -4.59), (-0.3844, 1.932, -4.808), (2.03e-06, 1.97, -4.808), (-0.754, 1.82, -4.808), (-1.095, 1.638, -4.808), (-1.393, 1.393, -4.808), (-1.638, 1.095, -4.808), (-1.82, 0.754, -4.808), (-1.932, 0.3844, -4.808), (-1.97, -4.818e-06, -4.808), (-1.932, -0.3844, -4.808), (-1.82, -0.754, -4.808), (-1.638, -1.095, -4.808), (-1.393, -1.393, -4.808), (-1.095, -1.638, -4.808), (-0.754, -1.82, -4.808), (-0.3844, -1.932, -4.808), (1.388e-06, -1.97, -4.808), (0.3841, -1.931, -4.806), (0.7534, -1.819, -4.806), (1.095, -1.638, -4.808), (1.393, -1.393, -4.808), (1.638, -1.095, -4.808), (1.82, -0.754, -4.808), (1.932, -0.3844, -4.808), (1.97, -6.571e-06, -4.808), (1.932, 0.3844, -4.808), (1.82, 0.754, -4.808), (1.638, 1.095, -4.808), (1.393, 1.393, -4.808), (1.095, 1.638, -4.808), (0.754, 1.82, -4.808), (0.3844, 1.932, -4.808), (2.79e-07, 1.497, -4.421), (0.292, 1.468, -4.421), (-0.292, 1.468, -4.421), (0.5728, 1.383, -4.421), (0.8316, 1.245, -4.421), (1.058, 1.058, -4.421), (1.245, 0.8316, -4.421), (1.383, 0.5728, -4.421), (1.468, 0.292, -4.421), (1.497, -5.105e-07, -4.421), (1.468, -0.292, -4.421), (1.383, -0.5728, -4.421), (1.245, -0.8316, -4.421), (1.058, -1.058, -4.421), (0.8316, -1.245, -4.421), (0.5728, -1.383, -4.421), (0.292, -1.468, -4.421), (-2.087e-07, -1.497, -4.421), (-0.292, -1.468, -4.421), (-0.5728, -1.383, -4.421), (-0.8316, -1.245, -4.421), (-1.058, -1.058, -4.421), (-1.245, -0.8316, -4.421), (-1.383, -0.5728, -4.421), (-1.468, -0.292, -4.421), (-1.497, 8.217e-07, -4.421), (-1.468, 0.292, -4.421), (-1.383, 0.5728, -4.421), (-1.245, 0.8316, -4.421), (-1.058, 1.058, -4.421), (-0.8316, 1.245, -4.421), (-0.5728, 1.383, -4.421), (4.186e-08, 1.531, -4.375), (0.2988, 1.502, -4.375), (-0.2988, 1.502, -4.375), (0.5861, 1.415, -4.375), (0.8508, 1.273, -4.375), (1.083, 1.083, -4.375), (1.273, 0.8508, -4.375), (1.415, 0.5861, -4.375), (1.502, 0.2988, -4.375), (1.531, 2.577e-07, -4.375), (1.502, -0.2988, -4.375), (1.415, -0.5861, -4.375), (1.273, -0.8508, -4.375), (1.083, -1.083, -4.375), (0.8508, -1.273, -4.375), (0.5861, -1.415, -4.375), (0.2988, -1.502, -4.375), (-4.571e-07, -1.531, -4.375), (-0.2988, -1.502, -4.375), (-0.5861, -1.415, -4.375), (-0.8508, -1.273, -4.375), (-1.083, -1.083, -4.375), (-1.273, -0.8508, -4.375), (-1.415, -0.5861, -4.375), (-1.502, -0.2988, -4.375), (-1.531, 1.621e-06, -4.375), (-1.502, 0.2988, -4.375), (-1.415, 0.5861, -4.375), (-1.273, 0.8508, -4.375), (-1.083, 1.083, -4.375), (-0.8508, 1.273, -4.375), (-0.5861, 1.415, -4.375), (1.013e-07, 1.116, -3.356), (0.2177, 1.094, -3.356), (-0.2177, 1.094, -3.356), (0.427, 1.031, -3.356), (0.6198, 0.9277, -3.356), (0.7889, 0.7889, -3.356), (0.9277, 0.6198, -3.356), (1.031, 0.427, -3.356), (1.094, 0.2177, -3.356), (1.116, 3.585e-07, -3.356), (1.094, -0.2177, -3.356), (1.031, -0.427, -3.356), (0.9277, -0.6198, -3.356), (0.7889, -0.7889, -3.356), (0.6198, -0.9277, -3.356), (0.427, -1.031, -3.356), (0.2177, -1.094, -3.356), (-2.622e-07, -1.116, -3.356), (-0.2177, -1.094, -3.356), (-0.427, -1.031, -3.356), (-0.6198, -0.9277, -3.356), (-0.7889, -0.7889, -3.356), (-0.9277, -0.6198, -3.356), (-1.031, -0.427, -3.356), (-1.094, -0.2177, -3.356), (-1.116, 1.352e-06, -3.356), (-1.094, 0.2177, -3.356), (-1.031, 0.427, -3.356), (-0.9277, 0.6198, -3.356), (-0.7889, 0.7889, -3.356), (-0.6198, 0.9277, -3.356), (-0.427, 1.031, -3.356), (2.579e-07, 1.595, -5.176), (0.3112, 1.564, -5.176), (-0.3112, 1.564, -5.176), (0.6104, 1.474, -5.176), (0.8861, 1.326, -5.176), (1.128, 1.128, -5.176), (1.326, 0.8861, -5.176), (1.474, 0.6104, -5.176), (1.564, 0.3112, -5.176), (1.595, -4.68e-07, -5.176), (1.564, -0.3112, -5.176), (1.474, -0.6104, -5.176), (1.326, -0.8861, -5.176), (1.128, -1.128, -5.176), (0.8861, -1.326, -5.176), (0.6102, -1.473, -5.163), (0.3111, -1.564, -5.163), (-2.618e-07, -1.595, -5.176), (-0.3112, -1.564, -5.176), (-0.6104, -1.474, -5.176), (-0.8861, -1.326, -5.176), (-1.128, -1.128, -5.176), (-1.326, -0.8861, -5.176), (-1.474, -0.6104, -5.176), (-1.564, -0.3112, -5.176), (-1.595, 9.517e-07, -5.176), (-1.564, 0.3112, -5.176), (-1.474, 0.6104, -5.176), (-1.326, 0.8861, -5.176), (-1.128, 1.128, -5.176), (-0.8861, 1.326, -5.176), (-0.6104, 1.474, -5.176), (1.537e-07, 0.7213, -1.433), (1.493e-07, 0.7321, -1.376), (0.1428, 0.718, -1.376), (0.1407, 0.7074, -1.433), (0.2802, 0.6764, -1.376), (0.276, 0.6664, -1.433), (0.4067, 0.6087, -1.376), (0.4007, 0.5997, -1.433), (0.5177, 0.5177, -1.376), (0.51, 0.51, -1.433), (0.6087, 0.4067, -1.376), (0.5997, 0.4007, -1.433), (0.6764, 0.2802, -1.376), (0.6664, 0.276, -1.433), (0.718, 0.1428, -1.376), (0.7074, 0.1407, -1.433), (0.7321, 4.495e-07, -1.376), (0.7213, 4.539e-07, -1.433), (0.718, -0.1428, -1.376), (0.7074, -0.1407, -1.433), (0.6764, -0.2802, -1.376), (0.6664, -0.276, -1.433), (0.6087, -0.4067, -1.376), (0.5997, -0.4007, -1.433), (0.5177, -0.5177, -1.376), (0.51, -0.51, -1.433), (0.4067, -0.6087, -1.376), (0.4007, -0.5997, -1.433), (0.2802, -0.6764, -1.376), (0.276, -0.6663, -1.433), (0.1428, -0.718, -1.376), (0.1407, -0.7074, -1.433), (-8.255e-08, -0.7321, -1.376), (-7.685e-08, -0.7213, -1.433), (-0.1428, -0.718, -1.376), (-0.1407, -0.7074, -1.433), (-0.2802, -0.6764, -1.376), (-0.276, -0.6663, -1.433), (-0.4067, -0.6087, -1.376), (-0.4007, -0.5997, -1.433), (-0.5177, -0.5177, -1.376), (-0.51, -0.51, -1.433), (-0.6087, -0.4067, -1.376), (-0.5997, -0.4007, -1.433), (-0.6764, -0.2802, -1.376), (-0.6664, -0.276, -1.433), (-0.718, -0.1428, -1.376), (-0.7074, -0.1407, -1.433), (-0.7321, 1.107e-06, -1.376), (-0.7213, 1.1e-06, -1.433), (-0.718, 0.1428, -1.376), (-0.7074, 0.1407, -1.433), (-0.6764, 0.2802, -1.376), (-0.6663, 0.276, -1.433), (-0.6087, 0.4067, -1.376), (-0.5997, 0.4007, -1.433), (-0.5177, 0.5177, -1.376), (-0.51, 0.51, -1.433), (-0.4067, 0.6087, -1.376), (-0.4007, 0.5997, -1.433), (-0.2802, 0.6764, -1.376), (-0.276, 0.6664, -1.433), (-0.1428, 0.718, -1.376), (-0.1407, 0.7074, -1.433), (1.488e-07, 0.7282, -1.877), (1.257e-07, 0.9383, -3.089), (1.468e-07, 0.7304, -2.1), (1.434e-07, 0.7561, -2.359), (1.385e-07, 0.8026, -2.627), (1.32e-07, 0.8654, -2.879), (0.1831, 0.9203, -3.089), (0.1421, 0.7142, -1.877), (0.1688, 0.8487, -2.879), (0.1566, 0.7872, -2.627), (0.1475, 0.7416, -2.359), (0.1425, 0.7164, -2.1), (0.3591, 0.8669, -3.089), (0.2787, 0.6727, -1.877), (0.3312, 0.7995, -2.879), (0.3071, 0.7415, -2.627), (0.2893, 0.6985, -2.359), (0.2795, 0.6748, -2.1), (0.5213, 0.7802, -3.089), (0.4045, 0.6054, -1.877), (0.4808, 0.7195, -2.879), (0.4459, 0.6673, -2.627), (0.4201, 0.6287, -2.359), (0.4058, 0.6073, -2.1), (0.6635, 0.6635, -3.089), (0.5149, 0.5149, -1.877), (0.6119, 0.6119, -2.879), (0.5675, 0.5675, -2.627), (0.5346, 0.5346, -2.359), (0.5165, 0.5165, -2.1), (0.7802, 0.5213, -3.089), (0.6054, 0.4045, -1.877), (0.7195, 0.4808, -2.879), (0.6673, 0.4459, -2.627), (0.6287, 0.4201, -2.359), (0.6073, 0.4058, -2.1), (0.8669, 0.3591, -3.089), (0.6727, 0.2787, -1.877), (0.7995, 0.3312, -2.879), (0.7415, 0.3071, -2.627), (0.6985, 0.2893, -2.359), (0.6748, 0.2795, -2.1), (0.9203, 0.1831, -3.089), (0.7142, 0.1421, -1.877), (0.8487, 0.1688, -2.879), (0.7872, 0.1566, -2.627), (0.7416, 0.1475, -2.359), (0.7164, 0.1425, -2.1), (0.9383, 4.187e-07, -3.089), (0.7282, 4.593e-07, -1.877), (0.8654, 4.353e-07, -2.879), (0.8026, 4.492e-07, -2.627), (0.7561, 4.581e-07, -2.359), (0.7304, 4.614e-07, -2.1), (0.9203, -0.1831, -3.089), (0.7142, -0.1421, -1.877), (0.8487, -0.1688, -2.879), (0.7872, -0.1566, -2.627), (0.7416, -0.1475, -2.359), (0.7164, -0.1425, -2.1), (0.8669, -0.3591, -3.089), (0.6727, -0.2787, -1.877), (0.7995, -0.3312, -2.879), (0.7415, -0.3071, -2.627), (0.6985, -0.2893, -2.359), (0.6748, -0.2795, -2.1), (0.7802, -0.5213, -3.089), (0.6054, -0.4045, -1.877), (0.7195, -0.4808, -2.879), (0.6673, -0.4459, -2.627), (0.6287, -0.4201, -2.359), (0.6073, -0.4058, -2.1), (0.6635, -0.6635, -3.089), (0.5149, -0.5149, -1.877), (0.6119, -0.6119, -2.879), (0.5675, -0.5675, -2.627), (0.5346, -0.5346, -2.359), (0.5165, -0.5165, -2.1), (0.5213, -0.7802, -3.089), (0.4045, -0.6054, -1.877), (0.4808, -0.7195, -2.879), (0.4459, -0.6673, -2.627), (0.4201, -0.6287, -2.359), (0.4058, -0.6073, -2.1), (0.3591, -0.8669, -3.089), (0.2787, -0.6727, -1.877), (0.3312, -0.7995, -2.879), (0.3071, -0.7415, -2.627), (0.2893, -0.6985, -2.359), (0.2795, -0.6748, -2.1), (0.1831, -0.9203, -3.089), (0.1421, -0.7142, -1.877), (0.1688, -0.8487, -2.879), (0.1566, -0.7872, -2.627), (0.1475, -0.7416, -2.359), (0.1425, -0.7164, -2.1), (-1.792e-07, -0.9383, -3.089), (-8.471e-08, -0.7282, -1.877), (-1.483e-07, -0.8654, -2.879), (-1.213e-07, -0.8026, -2.627), (-1.004e-07, -0.7561, -2.359), (-8.767e-08, -0.7304, -2.1), (-0.1831, -0.9203, -3.089), (-0.1421, -0.7142, -1.877), (-0.1688, -0.8487, -2.879), (-0.1566, -0.7872, -2.627), (-0.1475, -0.7416, -2.359), (-0.1425, -0.7164, -2.1), (-0.3591, -0.8669, -3.089), (-0.2787, -0.6727, -1.877), (-0.3312, -0.7995, -2.879), (-0.3071, -0.7415, -2.627), (-0.2893, -0.6985, -2.359), (-0.2795, -0.6748, -2.1), (-0.5213, -0.7802, -3.089), (-0.4045, -0.6054, -1.877), (-0.4808, -0.7195, -2.879), (-0.4459, -0.6673, -2.627), (-0.4201, -0.6287, -2.359), (-0.4058, -0.6073, -2.1), (-0.6635, -0.6635, -3.089), (-0.5149, -0.5149, -1.877), (-0.6119, -0.6119, -2.879), (-0.5675, -0.5675, -2.627), (-0.5346, -0.5346, -2.359), (-0.5165, -0.5165, -2.1), (-0.7802, -0.5213, -3.089), (-0.6054, -0.4045, -1.877), (-0.7195, -0.4808, -2.879), (-0.6673, -0.4459, -2.627), (-0.6287, -0.4201, -2.359), (-0.6073, -0.4058, -2.1), (-0.8669, -0.3591, -3.089), (-0.6727, -0.2787, -1.877), (-0.7995, -0.3312, -2.879), (-0.7415, -0.3071, -2.627), (-0.6985, -0.2893, -2.359), (-0.6748, -0.2795, -2.1), (-0.9203, -0.1831, -3.089), (-0.7142, -0.1421, -1.877), (-0.8487, -0.1688, -2.879), (-0.7872, -0.1566, -2.627), (-0.7416, -0.1475, -2.359), (-0.7164, -0.1425, -2.1), (-0.9383, 1.255e-06, -3.089), (-0.7282, 1.111e-06, -1.877), (-0.8654, 1.207e-06, -2.879), (-0.8026, 1.165e-06, -2.627), (-0.7561, 1.133e-06, -2.359), (-0.7304, 1.114e-06, -2.1), (-0.9203, 0.1831, -3.089), (-0.7142, 0.1421, -1.877), (-0.8487, 0.1688, -2.879), (-0.7872, 0.1566, -2.627), (-0.7416, 0.1475, -2.359), (-0.7164, 0.1425, -2.1), (-0.8669, 0.3591, -3.089), (-0.6727, 0.2787, -1.877), (-0.7995, 0.3312, -2.879), (-0.7415, 0.3071, -2.627), (-0.6985, 0.2893, -2.359), (-0.6748, 0.2795, -2.1), (-0.7802, 0.5213, -3.089), (-0.6054, 0.4045, -1.877), (-0.7195, 0.4808, -2.879), (-0.6673, 0.4459, -2.627), (-0.6287, 0.4201, -2.359), (-0.6073, 0.4058, -2.1), (-0.6635, 0.6635, -3.089), (-0.5149, 0.5149, -1.877), (-0.6119, 0.6119, -2.879), (-0.5675, 0.5675, -2.627), (-0.5346, 0.5346, -2.359), (-0.5165, 0.5165, -2.1), (-0.5213, 0.7802, -3.089), (-0.4045, 0.6054, -1.877), (-0.4808, 0.7195, -2.879), (-0.4459, 0.6673, -2.627), (-0.4201, 0.6287, -2.359), (-0.4058, 0.6073, -2.1), (-0.3591, 0.8669, -3.089), (-0.2787, 0.6727, -1.877), (-0.3312, 0.7995, -2.879), (-0.3071, 0.7415, -2.627), (-0.2893, 0.6985, -2.359), (-0.2795, 0.6748, -2.1), (-0.1831, 0.9203, -3.089), (-0.1421, 0.7142, -1.877), (-0.1688, 0.8487, -2.879), (-0.1566, 0.7872, -2.627), (-0.1475, 0.7416, -2.359), (-0.1425, 0.7164, -2.1), (9.058e-08, 1.057, -1.139), (1.013e-07, 1.056, -1.329), (8.226e-08, 1.131, -1.183), (8.156e-08, 1.157, -1.235), (8.859e-08, 1.131, -1.286), (0.2061, 1.036, -1.329), (0.2062, 1.037, -1.139), (0.2206, 1.109, -1.286), (0.2257, 1.135, -1.235), (0.2207, 1.109, -1.183), (0.4043, 0.976, -1.329), (0.4046, 0.9767, -1.139), (0.4327, 1.045, -1.286), (0.4427, 1.069, -1.235), (0.4329, 1.045, -1.183), (0.5869, 0.8784, -1.329), (0.5873, 0.879, -1.139), (0.6282, 0.9401, -1.286), (0.6427, 0.9619, -1.235), (0.6284, 0.9405, -1.183), (0.747, 0.747, -1.329), (0.7475, 0.7475, -1.139), (0.7995, 0.7995, -1.286), (0.8181, 0.8181, -1.235), (0.7998, 0.7998, -1.183), (0.8784, 0.5869, -1.329), (0.879, 0.5873, -1.139), (0.9401, 0.6282, -1.286), (0.9619, 0.6427, -1.235), (0.9405, 0.6284, -1.183), (0.976, 0.4043, -1.329), (0.9767, 0.4046, -1.139), (1.045, 0.4327, -1.286), (1.069, 0.4427, -1.235), (1.045, 0.4329, -1.183), (1.036, 0.2061, -1.329), (1.037, 0.2062, -1.139), (1.109, 0.2206, -1.286), (1.135, 0.2257, -1.235), (1.109, 0.2207, -1.183), (1.056, 3.653e-07, -1.329), (1.057, 3.68e-07, -1.139), (1.131, 3.485e-07, -1.286), (1.157, 3.432e-07, -1.235), (1.131, 3.495e-07, -1.183), (1.036, -0.2061, -1.329), (1.037, -0.2062, -1.139), (1.109, -0.2206, -1.286), (1.135, -0.2257, -1.235), (1.109, -0.2207, -1.183), (0.976, -0.4043, -1.329), (0.9767, -0.4046, -1.139), (1.045, -0.4327, -1.286), (1.069, -0.4427, -1.235), (1.045, -0.4329, -1.183), (0.8784, -0.5869, -1.329), (0.879, -0.5873, -1.139), (0.9401, -0.6282, -1.286), (0.9619, -0.6427, -1.235), (0.9405, -0.6284, -1.183), (0.747, -0.747, -1.329), (0.7475, -0.7475, -1.139), (0.7995, -0.7995, -1.286), (0.8181, -0.8181, -1.235), (0.7998, -0.7998, -1.183), (0.5869, -0.8784, -1.329), (0.5873, -0.879, -1.139), (0.6282, -0.9401, -1.286), (0.6427, -0.9619, -1.235), (0.6284, -0.9405, -1.183), (0.4043, -0.976, -1.329), (0.4046, -0.9767, -1.139), (0.4327, -1.045, -1.286), (0.4427, -1.069, -1.235), (0.4329, -1.045, -1.183), (0.2061, -1.036, -1.329), (0.2062, -1.037, -1.139), (0.2206, -1.109, -1.286), (0.2257, -1.135, -1.235), (0.2207, -1.109, -1.183), (-2.315e-07, -1.056, -1.329), (-2.409e-07, -1.057, -1.139), (-2.674e-07, -1.131, -1.286), (-2.814e-07, -1.157, -1.235), (-2.726e-07, -1.131, -1.183), (-0.2061, -1.036, -1.329), (-0.2062, -1.037, -1.139), (-0.2206, -1.109, -1.286), (-0.2257, -1.135, -1.235), (-0.2207, -1.109, -1.183), (-0.4043, -0.976, -1.329), (-0.4046, -0.9767, -1.139), (-0.4327, -1.045, -1.286), (-0.4427, -1.069, -1.235), (-0.4329, -1.045, -1.183), (-0.5869, -0.8784, -1.329), (-0.5873, -0.879, -1.139), (-0.6282, -0.9401, -1.286), (-0.6427, -0.9619, -1.235), (-0.6284, -0.9405, -1.183), (-0.747, -0.747, -1.329), (-0.7475, -0.7475, -1.139), (-0.7995, -0.7995, -1.286), (-0.8181, -0.8181, -1.235), (-0.7998, -0.7998, -1.183), (-0.8784, -0.5869, -1.329), (-0.879, -0.5873, -1.139), (-0.9401, -0.6282, -1.286), (-0.9619, -0.6427, -1.235), (-0.9405, -0.6284, -1.183), (-0.976, -0.4043, -1.329), (-0.9767, -0.4046, -1.139), (-1.045, -0.4327, -1.286), (-1.069, -0.4427, -1.235), (-1.045, -0.4328, -1.183), (-1.036, -0.2061, -1.329), (-1.037, -0.2062, -1.139), (-1.109, -0.2206, -1.286), (-1.135, -0.2257, -1.235), (-1.109, -0.2207, -1.183), (-1.056, 1.316e-06, -1.329), (-1.057, 1.32e-06, -1.139), (-1.131, 1.366e-06, -1.286), (-1.157, 1.385e-06, -1.235), (-1.131, 1.369e-06, -1.183), (-1.036, 0.2061, -1.329), (-1.037, 0.2062, -1.139), (-1.109, 0.2206, -1.286), (-1.135, 0.2257, -1.235), (-1.109, 0.2207, -1.183), (-0.976, 0.4043, -1.329), (-0.9767, 0.4046, -1.139), (-1.045, 0.4327, -1.286), (-1.069, 0.4427, -1.235), (-1.045, 0.4329, -1.183), (-0.8784, 0.5869, -1.329), (-0.879, 0.5873, -1.139), (-0.9401, 0.6282, -1.286), (-0.9619, 0.6427, -1.235), (-0.9405, 0.6284, -1.183), (-0.747, 0.747, -1.329), (-0.7475, 0.7475, -1.139), (-0.7995, 0.7995, -1.286), (-0.8181, 0.8181, -1.235), (-0.7998, 0.7998, -1.183), (-0.5869, 0.8784, -1.329), (-0.5873, 0.879, -1.139), (-0.6282, 0.9401, -1.286), (-0.6427, 0.9619, -1.235), (-0.6284, 0.9405, -1.183), (-0.4043, 0.976, -1.329), (-0.4046, 0.9767, -1.139), (-0.4327, 1.045, -1.286), (-0.4427, 1.069, -1.235), (-0.4328, 1.045, -1.183), (-0.2061, 1.036, -1.329), (-0.2062, 1.037, -1.139), (-0.2206, 1.109, -1.286), (-0.2257, 1.135, -1.235), (-0.2207, 1.109, -1.183), (1.411e-07, 0.6341, -0.9919), (0.1237, 0.6219, -0.9919), (-0.1237, 0.6219, -0.9919), (0.2427, 0.5859, -0.9919), (0.3523, 0.5273, -0.9919), (0.4484, 0.4484, -0.9919), (0.5273, 0.3523, -0.9919), (0.5859, 0.2427, -0.9919), (0.6219, 0.1237, -0.9919), (0.6341, 4.632e-07, -0.9919), (0.6219, -0.1237, -0.9919), (0.5859, -0.2427, -0.9919), (0.5273, -0.3523, -0.9919), (0.4484, -0.4484, -0.9919), (0.3523, -0.5273, -0.9919), (0.2427, -0.5859, -0.9919), (0.1237, -0.6219, -0.9919), (-5.757e-08, -0.6341, -0.9919), (-0.1237, -0.6219, -0.9919), (-0.2427, -0.5859, -0.9919), (-0.3523, -0.5273, -0.9919), (-0.4484, -0.4484, -0.9919), (-0.5273, -0.3523, -0.9919), (-0.5859, -0.2427, -0.9919), (-0.6219, -0.1237, -0.9919), (-0.6341, 1.035e-06, -0.9919), (-0.6219, 0.1237, -0.9919), (-0.5859, 0.2427, -0.9919), (-0.5273, 0.3523, -0.9919), (-0.4484, 0.4484, -0.9919), (-0.3523, 0.5273, -0.9919), (-0.2427, 0.5859, -0.9919), (-0.1863, 0.9365, -3.107), (1.285e-07, 0.9549, -3.107), (0.1863, 0.9365, -3.107), (0.3654, 0.8822, -3.107), (0.5305, 0.794, -3.107), (0.6752, 0.6752, -3.107), (0.794, 0.5305, -3.107), (0.8822, 0.3654, -3.107), (0.9365, 0.1863, -3.107), (0.9549, 4.117e-07, -3.107), (0.9365, -0.1863, -3.107), (0.8822, -0.3654, -3.107), (0.794, -0.5305, -3.107), (0.6752, -0.6752, -3.107), (0.5305, -0.794, -3.107), (0.3654, -0.8822, -3.107), (0.1863, -0.9365, -3.107), (-1.826e-07, -0.9549, -3.107), (-0.1863, -0.9365, -3.107), (-0.3654, -0.8822, -3.107), (-0.5305, -0.794, -3.107), (-0.6752, -0.6752, -3.107), (-0.794, -0.5305, -3.107), (-0.8822, -0.3654, -3.107), (-0.9365, -0.1863, -3.107), (-0.9549, 1.262e-06, -3.107), (-0.9365, 0.1863, -3.107), (-0.8822, 0.3654, -3.107), (-0.794, 0.5305, -3.107), (-0.6752, 0.6752, -3.107), (-0.5305, 0.794, -3.107), (-0.3654, 0.8822, -3.107), (-0.1905, 0.9577, -3.13), (1.258e-07, 0.9765, -3.13), (0.1905, 0.9577, -3.13), (0.3737, 0.9021, -3.13), (0.5425, 0.8119, -3.13), (0.6905, 0.6905, -3.13), (0.8119, 0.5425, -3.13), (0.9021, 0.3737, -3.13), (0.9577, 0.1905, -3.13), (0.9765, 4.04e-07, -3.13), (0.9577, -0.1905, -3.13), (0.9021, -0.3737, -3.13), (0.8119, -0.5425, -3.13), (0.6905, -0.6905, -3.13), (0.5425, -0.8119, -3.13), (0.3737, -0.9021, -3.13), (0.1905, -0.9577, -3.13), (-1.924e-07, -0.9765, -3.13), (-0.1905, -0.9577, -3.13), (-0.3737, -0.9021, -3.13), (-0.5425, -0.8119, -3.13), (-0.6905, -0.6905, -3.13), (-0.8119, -0.5425, -3.13), (-0.9021, -0.3737, -3.13), (-0.9577, -0.1905, -3.13), (-0.9765, 1.273e-06, -3.13), (-0.9577, 0.1905, -3.13), (-0.9021, 0.3737, -3.13), (-0.8119, 0.5425, -3.13), (-0.6905, 0.6905, -3.13), (-0.5425, 0.8119, -3.13), (-0.3737, 0.9021, -3.13), (0.2891, 1.453, -4.397), (0.567, 1.369, -4.397), (0.8232, 1.232, -4.397), (1.048, 1.048, -4.397), (1.232, 0.8232, -4.397), (1.369, 0.567, -4.397), (1.453, 0.2891, -4.397), (1.482, 2.693e-07, -4.397), (1.453, -0.2891, -4.397), (1.369, -0.567, -4.397), (1.232, -0.8232, -4.397), (1.048, -1.048, -4.397), (0.8232, -1.232, -4.397), (0.567, -1.369, -4.397), (0.2891, -1.453, -4.397), (-4.372e-07, -1.482, -4.397), (-0.2891, -1.453, -4.397), (-0.567, -1.369, -4.397), (-0.8232, -1.232, -4.397), (-1.048, -1.048, -4.397), (-1.232, -0.8232, -4.397), (-1.369, -0.567, -4.397), (-1.453, -0.2891, -4.397), (-1.482, 1.588e-06, -4.397), (-1.453, 0.2891, -4.397), (-1.369, 0.567, -4.397), (-1.232, 0.8232, -4.397), (-1.048, 1.048, -4.397), (-0.8232, 1.232, -4.397), (-0.567, 1.369, -4.397), (4.564e-08, 1.482, -4.397), (-0.2891, 1.453, -4.397), (1.503e-07, 0.7297, -1.388), (0.1424, 0.7157, -1.388), (0.2792, 0.6742, -1.388), (0.4054, 0.6067, -1.388), (0.516, 0.516, -1.388), (0.6067, 0.4054, -1.388), (0.6742, 0.2792, -1.388), (0.7157, 0.1424, -1.388), (0.7297, 4.504e-07, -1.388), (0.7157, -0.1424, -1.388), (0.6742, -0.2792, -1.388), (0.6067, -0.4054, -1.388), (0.516, -0.516, -1.388), (0.4054, -0.6067, -1.388), (0.2792, -0.6742, -1.388), (0.1424, -0.7157, -1.388), (-8.13e-08, -0.7297, -1.388), (-0.1424, -0.7157, -1.388), (-0.2792, -0.6742, -1.388), (-0.4054, -0.6067, -1.388), (-0.516, -0.516, -1.388), (-0.6067, -0.4054, -1.388), (-0.6742, -0.2792, -1.388), (-0.7157, -0.1424, -1.388), (-0.7297, 1.105e-06, -1.388), (-0.7157, 0.1424, -1.388), (-0.6742, 0.2792, -1.388), (-0.6067, 0.4054, -1.388), (-0.516, 0.516, -1.388), (-0.4054, 0.6067, -1.388), (-0.2792, 0.6742, -1.388), (-0.1424, 0.7157, -1.388), (-0.1489, 0.7484, -1.371), (1.448e-07, 0.763, -1.371), (0.1489, 0.7484, -1.371), (0.292, 0.705, -1.371), (0.4239, 0.6345, -1.371), (0.5396, 0.5396, -1.371), (0.6345, 0.4239, -1.371), (0.705, 0.292, -1.371), (0.7484, 0.1489, -1.371), (0.763, 4.414e-07, -1.371), (0.7484, -0.1489, -1.371), (0.705, -0.292, -1.371), (0.6345, -0.4239, -1.371), (0.5396, -0.5396, -1.371), (0.4239, -0.6345, -1.371), (0.292, -0.705, -1.371), (0.1489, -0.7484, -1.371), (-9.677e-08, -0.763, -1.371), (-0.1489, -0.7484, -1.371), (-0.292, -0.705, -1.371), (-0.4239, -0.6345, -1.371), (-0.5396, -0.5396, -1.371), (-0.6345, -0.4239, -1.371), (-0.705, -0.292, -1.371), (-0.7484, -0.1489, -1.371), (-0.763, 1.127e-06, -1.371), (-0.7484, 0.1489, -1.371), (-0.705, 0.292, -1.371), (-0.6345, 0.4239, -1.371), (-0.5396, 0.5396, -1.371), (-0.4239, 0.6345, -1.371), (-0.292, 0.705, -1.371)], [], [(1, 0, 10, 11), (456, 8, 18, 19), (2, 1, 11, 12), (457, 456, 19, 20), (3, 2, 12, 13), (458, 457, 20, 21), (4, 3, 13, 14), (9, 458, 21, 22), (5, 4, 14, 15), (459, 9, 22, 23), (6, 5, 15, 16), (460, 459, 23, 463), (7, 6, 16, 17), (0, 282, 10), (194, 460, 463), (8, 7, 17, 18), (10, 282, 24), (194, 463, 465), (18, 17, 31, 32), (11, 10, 24, 25), (19, 18, 32, 33), (12, 11, 25, 26), (20, 19, 33, 34), (13, 12, 26, 27), (21, 20, 34, 35), (14, 13, 27, 28), (22, 21, 35, 36), (15, 14, 28, 29), (23, 22, 36, 37), (16, 15, 29, 30), (463, 23, 37, 465), (17, 16, 30, 31), (28, 27, 41, 42), (36, 35, 49, 50), (29, 28, 42, 43), (37, 36, 50, 51), (30, 29, 43, 44), (465, 37, 51, 467), (31, 30, 44, 45), (24, 282, 38), (194, 465, 467), (32, 31, 45, 46), (25, 24, 38, 39), (33, 32, 46, 47), (26, 25, 39, 40), (34, 33, 47, 48), (27, 26, 40, 41), (35, 34, 48, 49), (46, 45, 59, 60), (39, 38, 52, 53), (47, 46, 60, 61), (40, 39, 53, 54), (48, 47, 61, 62), (41, 40, 54, 55), (49, 48, 62, 63), (42, 41, 55, 56), (50, 49, 63, 64), (43, 42, 56, 57), (51, 50, 64, 65), (44, 43, 57, 58), (467, 51, 65, 469), (45, 44, 58, 59), (38, 282, 52), (194, 467, 469), (64, 63, 77, 78), (57, 56, 70, 71), (65, 64, 78, 79), (58, 57, 71, 72), (469, 65, 79, 471), (59, 58, 72, 73), (52, 282, 66), (194, 469, 471), (60, 59, 73, 74), (53, 52, 66, 67), (61, 60, 74, 75), (54, 53, 67, 68), (62, 61, 75, 76), (55, 54, 68, 69), (63, 62, 76, 77), (56, 55, 69, 70), (67, 66, 80, 81), (75, 74, 88, 89), (68, 67, 81, 82), (76, 75, 89, 90), (69, 68, 82, 83), (77, 76, 90, 91), (70, 69, 83, 84), (78, 77, 91, 92), (71, 70, 84, 85), (79, 78, 92, 93), (72, 71, 85, 86), (471, 79, 93, 473), (73, 72, 86, 87), (66, 282, 80), (194, 471, 473), (74, 73, 87, 88), (85, 84, 98, 99), (93, 92, 106, 107), (86, 85, 99, 100), (473, 93, 107, 475), (87, 86, 100, 101), (80, 282, 94), (194, 473, 475), (88, 87, 101, 102), (81, 80, 94, 95), (89, 88, 102, 103), (82, 81, 95, 96), (90, 89, 103, 104), (83, 82, 96, 97), (91, 90, 104, 105), (84, 83, 97, 98), (92, 91, 105, 106), (103, 102, 116, 117), (96, 95, 109, 110), (104, 103, 117, 118), (97, 96, 110, 111), (105, 104, 118, 119), (98, 97, 111, 112), (106, 105, 119, 120), (99, 98, 112, 113), (107, 106, 120, 121), (100, 99, 113, 114), (475, 107, 121, 122), (101, 100, 114, 115), (94, 282, 108), (194, 475, 122), (102, 101, 115, 116), (95, 94, 108, 109), (121, 120, 135, 136), (114, 113, 128, 129), (122, 121, 136, 478), (115, 114, 129, 130), (108, 282, 123), (194, 122, 478), (116, 115, 130, 131), (109, 108, 123, 124), (117, 116, 131, 132), (110, 109, 124, 125), (118, 117, 132, 133), (111, 110, 125, 126), (119, 118, 133, 134), (112, 111, 126, 127), (120, 119, 134, 135), (113, 112, 127, 128), (133, 132, 146, 147), (126, 125, 139, 140), (134, 133, 147, 148), (127, 126, 140, 141), (135, 134, 148, 149), (128, 127, 141, 142), (136, 135, 149, 150), (129, 128, 142, 143), (478, 136, 150, 480), (130, 129, 143, 144), (123, 282, 137), (194, 478, 480), (131, 130, 144, 145), (124, 123, 137, 138), (132, 131, 145, 146), (125, 124, 138, 139), (480, 150, 164, 482), (144, 143, 157, 158), (137, 282, 151), (194, 480, 482), (145, 144, 158, 159), (138, 137, 151, 152), (146, 145, 159, 160), (139, 138, 152, 153), (147, 146, 160, 161), (140, 139, 153, 154), (148, 147, 161, 162), (141, 140, 154, 155), (149, 148, 162, 163), (142, 141, 155, 156), (150, 149, 163, 164), (143, 142, 156, 157), (154, 153, 167, 168), (162, 161, 175, 176), (155, 154, 168, 169), (163, 162, 176, 177), (156, 155, 169, 170), (164, 163, 177, 178), (157, 156, 170, 171), (482, 164, 178, 484), (158, 157, 171, 172), (151, 282, 165), (194, 482, 484), (159, 158, 172, 173), (152, 151, 165, 166), (160, 159, 173, 174), (153, 152, 166, 167), (161, 160, 174, 175), (172, 171, 185, 186), (165, 282, 179), (194, 484, 193), (173, 172, 186, 187), (166, 165, 179, 180), (174, 173, 187, 188), (167, 166, 180, 181), (175, 174, 188, 189), (168, 167, 181, 182), (176, 175, 189, 190), (169, 168, 182, 183), (177, 176, 190, 191), (170, 169, 183, 184), (178, 177, 191, 192), (171, 170, 184, 185), (484, 178, 192, 193), (190, 189, 205, 206), (183, 182, 198, 199), (191, 190, 206, 207), (184, 183, 199, 200), (192, 191, 207, 208), (185, 184, 200, 201), (193, 192, 208, 487), (186, 185, 201, 202), (179, 282, 195), (194, 193, 487), (187, 186, 202, 203), (180, 179, 195, 196), (188, 187, 203, 204), (181, 180, 196, 197), (189, 188, 204, 205), (182, 181, 197, 198), (195, 282, 209), (194, 487, 489), (203, 202, 216, 217), (196, 195, 209, 210), (204, 203, 217, 218), (197, 196, 210, 211), (205, 204, 218, 219), (198, 197, 211, 212), (206, 205, 219, 220), (199, 198, 212, 213), (207, 206, 220, 221), (200, 199, 213, 214), (208, 207, 221, 222), (201, 200, 214, 215), (487, 208, 222, 489), (202, 201, 215, 216), (213, 212, 226, 227), (221, 220, 234, 235), (214, 213, 227, 228), (222, 221, 235, 236), (215, 214, 228, 229), (489, 222, 236, 237), (216, 215, 229, 230), (209, 282, 223), (194, 489, 237), (217, 216, 230, 231), (210, 209, 223, 224), (218, 217, 231, 232), (211, 210, 224, 225), (219, 218, 232, 233), (212, 211, 225, 226), (220, 219, 233, 234), (231, 230, 245, 246), (224, 223, 238, 239), (232, 231, 246, 247), (225, 224, 239, 240), (233, 232, 247, 248), (226, 225, 240, 241), (234, 233, 248, 249), (227, 226, 241, 242), (235, 234, 249, 250), (228, 227, 242, 243), (236, 235, 250, 251), (229, 228, 243, 244), (237, 236, 251, 252), (230, 229, 244, 245), (223, 282, 238), (194, 237, 252), (250, 249, 264, 265), (243, 242, 257, 258), (251, 250, 265, 266), (244, 243, 258, 259), (252, 251, 266, 267), (245, 244, 259, 260), (238, 282, 253), (194, 252, 267), (246, 245, 260, 261), (239, 238, 253, 254), (247, 246, 261, 262), (240, 239, 254, 255), (248, 247, 262, 263), (241, 240, 255, 256), (249, 248, 263, 264), (242, 241, 256, 257), (262, 261, 276, 277), (255, 254, 269, 270), (263, 262, 277, 278), (256, 255, 270, 271), (264, 263, 278, 279), (257, 256, 271, 272), (265, 264, 279, 280), (258, 257, 272, 273), (266, 265, 280, 281), (259, 258, 273, 274), (267, 266, 281, 494), (260, 259, 274, 275), (253, 282, 268), (194, 267, 494), (261, 260, 275, 276), (254, 253, 268, 269), (281, 280, 295, 296), (274, 273, 288, 289), (494, 281, 296, 496), (275, 274, 289, 290), (268, 282, 283), (194, 494, 496), (276, 275, 290, 291), (269, 268, 283, 284), (277, 276, 291, 292), (270, 269, 284, 285), (278, 277, 292, 293), (271, 270, 285, 286), (279, 278, 293, 294), (272, 271, 286, 287), (280, 279, 294, 295), (273, 272, 287, 288), (285, 284, 298, 299), (293, 292, 306, 307), (286, 285, 299, 300), (294, 293, 307, 308), (287, 286, 300, 301), (295, 294, 308, 309), (288, 287, 301, 302), (296, 295, 309, 310), (289, 288, 302, 303), (496, 296, 310, 311), (290, 289, 303, 304), (283, 282, 297), (194, 496, 311), (291, 290, 304, 305), (284, 283, 297, 298), (292, 291, 305, 306), (303, 302, 317, 318), (311, 310, 325, 326), (304, 303, 318, 319), (297, 282, 312), (194, 311, 326), (305, 304, 319, 320), (298, 297, 312, 313), (306, 305, 320, 321), (299, 298, 313, 314), (307, 306, 321, 322), (300, 299, 314, 315), (308, 307, 322, 323), (301, 300, 315, 316), (309, 308, 323, 324), (302, 301, 316, 317), (310, 309, 324, 325), (322, 321, 336, 337), (315, 314, 329, 330), (323, 322, 337, 338), (316, 315, 330, 331), (324, 323, 338, 339), (317, 316, 331, 332), (325, 324, 339, 340), (318, 317, 332, 333), (326, 325, 340, 500), (319, 318, 333, 334), (312, 282, 327), (194, 326, 500), (320, 319, 334, 335), (313, 312, 327, 328), (321, 320, 335, 336), (314, 313, 328, 329), (500, 340, 354, 355), (334, 333, 347, 348), (327, 282, 341), (194, 500, 355), (335, 334, 348, 349), (328, 327, 341, 342), (336, 335, 349, 350), (329, 328, 342, 343), (337, 336, 350, 351), (330, 329, 343, 344), (338, 337, 351, 352), (331, 330, 344, 345), (339, 338, 352, 353), (332, 331, 345, 346), (340, 339, 353, 354), (333, 332, 346, 347), (344, 343, 358, 359), (352, 351, 366, 367), (345, 344, 359, 360), (353, 352, 367, 368), (346, 345, 360, 361), (354, 353, 368, 369), (347, 346, 361, 362), (355, 354, 369, 503), (348, 347, 362, 363), (341, 282, 356), (194, 355, 503), (349, 348, 363, 364), (342, 341, 356, 357), (350, 349, 364, 365), (343, 342, 357, 358), (351, 350, 365, 366), (363, 362, 376, 377), (356, 282, 370), (194, 503, 384), (364, 363, 377, 378), (357, 356, 370, 371), (365, 364, 378, 379), (358, 357, 371, 372), (366, 365, 379, 380), (359, 358, 372, 373), (367, 366, 380, 381), (360, 359, 373, 374), (368, 367, 381, 382), (361, 360, 374, 375), (369, 368, 382, 383), (362, 361, 375, 376), (503, 369, 383, 384), (381, 380, 395, 396), (374, 373, 388, 389), (382, 381, 396, 397), (375, 374, 389, 390), (383, 382, 397, 398), (376, 375, 390, 391), (384, 383, 398, 506), (377, 376, 391, 392), (370, 282, 385), (194, 384, 506), (378, 377, 392, 393), (371, 370, 385, 386), (379, 378, 393, 394), (372, 371, 386, 387), (380, 379, 394, 395), (373, 372, 387, 388), (194, 506, 508), (393, 392, 406, 407), (386, 385, 399, 400), (394, 393, 407, 408), (387, 386, 400, 401), (395, 394, 408, 409), (388, 387, 401, 402), (396, 395, 409, 410), (389, 388, 402, 403), (397, 396, 410, 411), (390, 389, 403, 404), (398, 397, 411, 412), (391, 390, 404, 405), (506, 398, 412, 508), (392, 391, 405, 406), (385, 282, 399), (411, 410, 424, 425), (404, 403, 417, 418), (412, 411, 425, 426), (405, 404, 418, 419), (508, 412, 426, 510), (406, 405, 419, 420), (399, 282, 413), (194, 508, 510), (407, 406, 420, 421), (400, 399, 413, 414), (408, 407, 421, 422), (401, 400, 414, 415), (409, 408, 422, 423), (402, 401, 415, 416), (410, 409, 423, 424), (403, 402, 416, 417), (414, 413, 427, 428), (422, 421, 435, 436), (415, 414, 428, 429), (423, 422, 436, 437), (416, 415, 429, 430), (424, 423, 437, 438), (417, 416, 430, 431), (425, 424, 438, 439), (418, 417, 431, 432), (426, 425, 439, 440), (419, 418, 432, 433), (510, 426, 440, 512), (420, 419, 433, 434), (413, 282, 427), (194, 510, 512), (421, 420, 434, 435), (432, 431, 445, 446), (440, 439, 453, 454), (433, 432, 446, 447), (512, 440, 454, 455), (434, 433, 447, 448), (427, 282, 441), (194, 512, 455), (435, 434, 448, 449), (428, 427, 441, 442), (436, 435, 449, 450), (429, 428, 442, 443), (437, 436, 450, 451), (430, 429, 443, 444), (438, 437, 451, 452), (431, 430, 444, 445), (439, 438, 452, 453), (450, 449, 8, 456), (443, 442, 1, 2), (451, 450, 456, 457), (444, 443, 2, 3), (452, 451, 457, 458), (445, 444, 3, 4), (453, 452, 458, 9), (446, 445, 4, 5), (454, 453, 9, 459), (447, 446, 5, 6), (455, 454, 459, 460), (448, 447, 6, 7), (441, 282, 0), (194, 455, 460), (449, 448, 7, 8), (442, 441, 0, 1), (1348, 1022, 899, 1346), (1347, 902, 906, 1349), (1349, 906, 910, 1350), (1350, 910, 914, 1351), (1351, 914, 918, 1352), (1352, 918, 922, 1353), (1353, 922, 926, 1354), (1354, 926, 930, 1355), (1355, 930, 934, 1356), (1356, 934, 938, 1357), (1357, 938, 942, 1358), (1358, 942, 946, 1359), (1359, 946, 950, 1360), (1360, 950, 954, 1361), (1361, 954, 958, 1362), (1362, 958, 962, 1363), (1363, 962, 966, 1364), (1364, 966, 970, 1365), (1365, 970, 974, 1366), (1366, 974, 978, 1367), (1367, 978, 982, 1368), (1368, 982, 986, 1369), (1369, 986, 990, 1370), (1370, 990, 994, 1371), (1371, 994, 998, 1372), (1372, 998, 1002, 1373), (1373, 1002, 1006, 1374), (1374, 1006, 1010, 1375), (1375, 1010, 1014, 1376), (1376, 1014, 1018, 1377), (463, 460, 455, 512, 510, 508, 506, 384, 503, 355, 500, 326, 311, 496, 494, 267, 252, 237, 489, 487, 193, 484, 482, 480, 478, 122, 475, 473, 471, 469, 467, 465), (1377, 1018, 1022, 1348), (1346, 899, 902, 1347), (461, 462, 464, 466, 468, 470, 472, 474, 476, 477, 479, 481, 483, 485, 486, 488, 490, 491, 492, 493, 495, 497, 498, 499, 501, 502, 504, 505, 507, 509, 511, 513), (1282, 514, 517, 1283), (1379, 584, 590, 1381), (1090, 515, 516, 1091), (1091, 516, 518, 1093), (1892, 1026, 1028, 1893), (1313, 575, 577, 1284), (1345, 890, 894, 1316), (1312, 573, 575, 1313), (1409, 758, 764, 1380), (1121, 574, 576, 1092), (1344, 886, 890, 1345), (1921, 1056, 1057, 1890), (1311, 571, 573, 1312), (1408, 752, 758, 1409), (1120, 572, 574, 1121), (1343, 882, 886, 1344), (1920, 1055, 1056, 1921), (1310, 569, 571, 1311), (1407, 746, 752, 1408), (1119, 570, 572, 1120), (1342, 878, 882, 1343), (1919, 1054, 1055, 1920), (1309, 567, 569, 1310), (1406, 740, 746, 1407), (1118, 568, 570, 1119), (1341, 874, 878, 1342), (1918, 1053, 1054, 1919), (1308, 565, 567, 1309), (1405, 734, 740, 1406), (1117, 566, 568, 1118), (1340, 870, 874, 1341), (1917, 1052, 1053, 1918), (1307, 563, 565, 1308), (1404, 728, 734, 1405), (1116, 564, 566, 1117), (1339, 866, 870, 1340), (1916, 1051, 1052, 1917), (1306, 561, 563, 1307), (1403, 722, 728, 1404), (1115, 562, 564, 1116), (1338, 862, 866, 1339), (1915, 1050, 1051, 1916), (1305, 559, 561, 1306), (1402, 716, 722, 1403), (1114, 560, 562, 1115), (1337, 858, 862, 1338), (1914, 1049, 1050, 1915), (1304, 557, 559, 1305), (1401, 710, 716, 1402), (1113, 558, 560, 1114), (1336, 854, 858, 1337), (1913, 1048, 1049, 1914), (1303, 555, 557, 1304), (1400, 704, 710, 1401), (1112, 556, 558, 1113), (1335, 850, 854, 1336), (1912, 1047, 1048, 1913), (1302, 553, 555, 1303), (1399, 698, 704, 1400), (1111, 554, 556, 1112), (1334, 846, 850, 1335), (1911, 1046, 1047, 1912), (1301, 551, 553, 1302), (1398, 692, 698, 1399), (1110, 552, 554, 1111), (1333, 842, 846, 1334), (1910, 1045, 1046, 1911), (1300, 549, 551, 1301), (1397, 686, 692, 1398), (1109, 550, 552, 1110), (1332, 838, 842, 1333), (1909, 1044, 1045, 1910), (1299, 547, 549, 1300), (1396, 680, 686, 1397), (1108, 548, 550, 1109), (1331, 834, 838, 1332), (1908, 1043, 1044, 1909), (1298, 545, 547, 1299), (1395, 674, 680, 1396), (1107, 546, 548, 1108), (1330, 830, 834, 1331), (1907, 1042, 1043, 1908), (1297, 543, 545, 1298), (1394, 668, 674, 1395), (1106, 544, 546, 1107), (1329, 826, 830, 1330), (1906, 1041, 1042, 1907), (1296, 541, 543, 1297), (1393, 662, 668, 1394), (1105, 542, 544, 1106), (1328, 822, 826, 1329), (1905, 1040, 1041, 1906), (1295, 539, 541, 1296), (1392, 656, 662, 1393), (1104, 540, 542, 1105), (1327, 818, 822, 1328), (1904, 1039, 1040, 1905), (1294, 537, 539, 1295), (1391, 650, 656, 1392), (1103, 538, 540, 1104), (1326, 814, 818, 1327), (1903, 1038, 1039, 1904), (1293, 535, 537, 1294), (1390, 644, 650, 1391), (1102, 536, 538, 1103), (1325, 810, 814, 1326), (1902, 1037, 1038, 1903), (1292, 533, 535, 1293), (1389, 638, 644, 1390), (1101, 534, 536, 1102), (1324, 806, 810, 1325), (1901, 1036, 1037, 1902), (1291, 531, 533, 1292), (1388, 632, 638, 1389), (1100, 532, 534, 1101), (1323, 802, 806, 1324), (1900, 1035, 1036, 1901), (1290, 529, 531, 1291), (1387, 626, 632, 1388), (1099, 530, 532, 1100), (1322, 798, 802, 1323), (1899, 1034, 1035, 1900), (1289, 527, 529, 1290), (1386, 620, 626, 1387), (1098, 528, 530, 1099), (1321, 794, 798, 1322), (1898, 1033, 1034, 1899), (1288, 525, 527, 1289), (1385, 614, 620, 1386), (1097, 526, 528, 1098), (1320, 790, 794, 1321), (1897, 1032, 1033, 1898), (1287, 523, 525, 1288), (1384, 608, 614, 1385), (1096, 524, 526, 1097), (1319, 786, 790, 1320), (1896, 1031, 1032, 1897), (1286, 521, 523, 1287), (1383, 602, 608, 1384), (1095, 522, 524, 1096), (1318, 782, 786, 1319), (1895, 1030, 1031, 1896), (1285, 519, 521, 1286), (1382, 596, 602, 1383), (1094, 520, 522, 1095), (1317, 778, 782, 1318), (1894, 1029, 1030, 1895), (1283, 517, 519, 1285), (1381, 590, 596, 1382), (1093, 518, 520, 1094), (1315, 774, 778, 1317), (1893, 1028, 1029, 1894), (1380, 764, 579, 1378), (1284, 577, 514, 1282), (1316, 894, 771, 1314), (1092, 576, 515, 1090), (1891, 1027, 1026, 1892), (1218, 1219, 580, 769), (769, 580, 581, 768), (1250, 1251, 582, 767), (1186, 1187, 583, 766), (766, 583, 579, 764), (1220, 1218, 769, 763), (763, 769, 768, 762), (1252, 1250, 767, 761), (1188, 1186, 766, 760), (760, 766, 764, 758), (1221, 1220, 763, 757), (757, 763, 762, 756), (1253, 1252, 761, 755), (1189, 1188, 760, 754), (754, 760, 758, 752), (1222, 1221, 757, 751), (751, 757, 756, 750), (1254, 1253, 755, 749), (1190, 1189, 754, 748), (748, 754, 752, 746), (1223, 1222, 751, 745), (745, 751, 750, 744), (1255, 1254, 749, 743), (1191, 1190, 748, 742), (742, 748, 746, 740), (1224, 1223, 745, 739), (739, 745, 744, 738), (1256, 1255, 743, 737), (1192, 1191, 742, 736), (736, 742, 740, 734), (1225, 1224, 739, 733), (733, 739, 738, 732), (1257, 1256, 737, 731), (1193, 1192, 736, 730), (730, 736, 734, 728), (1226, 1225, 733, 727), (727, 733, 732, 726), (1258, 1257, 731, 725), (1194, 1193, 730, 724), (724, 730, 728, 722), (1227, 1226, 727, 721), (721, 727, 726, 720), (1259, 1258, 725, 719), (1195, 1194, 724, 718), (718, 724, 722, 716), (1228, 1227, 721, 715), (715, 721, 720, 714), (1260, 1259, 719, 713), (1196, 1195, 718, 712), (712, 718, 716, 710), (1229, 1228, 715, 709), (709, 715, 714, 708), (1261, 1260, 713, 707), (1197, 1196, 712, 706), (706, 712, 710, 704), (1230, 1229, 709, 703), (703, 709, 708, 702), (1262, 1261, 707, 701), (1198, 1197, 706, 700), (700, 706, 704, 698), (1231, 1230, 703, 697), (697, 703, 702, 696), (1263, 1262, 701, 695), (1199, 1198, 700, 694), (694, 700, 698, 692), (1232, 1231, 697, 691), (691, 697, 696, 690), (1264, 1263, 695, 689), (1200, 1199, 694, 688), (688, 694, 692, 686), (1233, 1232, 691, 685), (685, 691, 690, 684), (1265, 1264, 689, 683), (1201, 1200, 688, 682), (682, 688, 686, 680), (1234, 1233, 685, 679), (679, 685, 684, 678), (1266, 1265, 683, 677), (1202, 1201, 682, 676), (676, 682, 680, 674), (1235, 1234, 679, 673), (673, 679, 678, 672), (1267, 1266, 677, 671), (1203, 1202, 676, 670), (670, 676, 674, 668), (1236, 1235, 673, 667), (667, 673, 672, 666), (1268, 1267, 671, 665), (1204, 1203, 670, 664), (664, 670, 668, 662), (1237, 1236, 667, 661), (661, 667, 666, 660), (1269, 1268, 665, 659), (1205, 1204, 664, 658), (658, 664, 662, 656), (1238, 1237, 661, 655), (655, 661, 660, 654), (1270, 1269, 659, 653), (1206, 1205, 658, 652), (652, 658, 656, 650), (1239, 1238, 655, 649), (649, 655, 654, 648), (1271, 1270, 653, 647), (1207, 1206, 652, 646), (646, 652, 650, 644), (1240, 1239, 649, 643), (643, 649, 648, 642), (1272, 1271, 647, 641), (1208, 1207, 646, 640), (640, 646, 644, 638), (1241, 1240, 643, 637), (637, 643, 642, 636), (1273, 1272, 641, 635), (1209, 1208, 640, 634), (634, 640, 638, 632), (1242, 1241, 637, 631), (631, 637, 636, 630), (1274, 1273, 635, 629), (1210, 1209, 634, 628), (628, 634, 632, 626), (1243, 1242, 631, 625), (625, 631, 630, 624), (1275, 1274, 629, 623), (1211, 1210, 628, 622), (622, 628, 626, 620), (1244, 1243, 625, 619), (619, 625, 624, 618), (1276, 1275, 623, 617), (1212, 1211, 622, 616), (616, 622, 620, 614), (1245, 1244, 619, 613), (613, 619, 618, 612), (1277, 1276, 617, 611), (1213, 1212, 616, 610), (610, 616, 614, 608), (1246, 1245, 613, 607), (607, 613, 612, 606), (1278, 1277, 611, 605), (1214, 1213, 610, 604), (604, 610, 608, 602), (1247, 1246, 607, 601), (601, 607, 606, 600), (1279, 1278, 605, 599), (1215, 1214, 604, 598), (598, 604, 602, 596), (1248, 1247, 601, 595), (595, 601, 600, 594), (1280, 1279, 599, 593), (1216, 1215, 598, 592), (592, 598, 596, 590), (1249, 1248, 595, 589), (589, 595, 594, 588), (1281, 1280, 593, 587), (1217, 1216, 592, 586), (586, 592, 590, 584), (1219, 1249, 589, 580), (580, 589, 588, 581), (1251, 1281, 587, 582), (1187, 1217, 586, 583), (583, 586, 584, 579), (1378, 579, 584, 1379), (1122, 1123, 772, 897), (1154, 1155, 773, 896), (896, 773, 771, 894), (1124, 1122, 897, 893), (1156, 1154, 896, 892), (892, 896, 894, 890), (1125, 1124, 893, 889), (1157, 1156, 892, 888), (888, 892, 890, 886), (1126, 1125, 889, 885), (1158, 1157, 888, 884), (884, 888, 886, 882), (1127, 1126, 885, 881), (1159, 1158, 884, 880), (880, 884, 882, 878), (1128, 1127, 881, 877), (1160, 1159, 880, 876), (876, 880, 878, 874), (1129, 1128, 877, 873), (1161, 1160, 876, 872), (872, 876, 874, 870), (1130, 1129, 873, 869), (1162, 1161, 872, 868), (868, 872, 870, 866), (1131, 1130, 869, 865), (1163, 1162, 868, 864), (864, 868, 866, 862), (1132, 1131, 865, 861), (1164, 1163, 864, 860), (860, 864, 862, 858), (1133, 1132, 861, 857), (1165, 1164, 860, 856), (856, 860, 858, 854), (1134, 1133, 857, 853), (1166, 1165, 856, 852), (852, 856, 854, 850), (1135, 1134, 853, 849), (1167, 1166, 852, 848), (848, 852, 850, 846), (1136, 1135, 849, 845), (1168, 1167, 848, 844), (844, 848, 846, 842), (1137, 1136, 845, 841), (1169, 1168, 844, 840), (840, 844, 842, 838), (1138, 1137, 841, 837), (1170, 1169, 840, 836), (836, 840, 838, 834), (1139, 1138, 837, 833), (1171, 1170, 836, 832), (832, 836, 834, 830), (1140, 1139, 833, 829), (1172, 1171, 832, 828), (828, 832, 830, 826), (1141, 1140, 829, 825), (1173, 1172, 828, 824), (824, 828, 826, 822), (1142, 1141, 825, 821), (1174, 1173, 824, 820), (820, 824, 822, 818), (1143, 1142, 821, 817), (1175, 1174, 820, 816), (816, 820, 818, 814), (1144, 1143, 817, 813), (1176, 1175, 816, 812), (812, 816, 814, 810), (1145, 1144, 813, 809), (1177, 1176, 812, 808), (808, 812, 810, 806), (1146, 1145, 809, 805), (1178, 1177, 808, 804), (804, 808, 806, 802), (1147, 1146, 805, 801), (1179, 1178, 804, 800), (800, 804, 802, 798), (1148, 1147, 801, 797), (1180, 1179, 800, 796), (796, 800, 798, 794), (1149, 1148, 797, 793), (1181, 1180, 796, 792), (792, 796, 794, 790), (1150, 1149, 793, 789), (1182, 1181, 792, 788), (788, 792, 790, 786), (1151, 1150, 789, 785), (1183, 1182, 788, 784), (784, 788, 786, 782), (1152, 1151, 785, 781), (1184, 1183, 784, 780), (780, 784, 782, 778), (1153, 1152, 781, 777), (1185, 1184, 780, 776), (776, 780, 778, 774), (1123, 1153, 777, 772), (1155, 1185, 776, 773), (773, 776, 774, 771), (1314, 771, 774, 1315), (1023, 898, 900, 1025), (1025, 900, 901, 1024), (1024, 901, 899, 1022), (1019, 1023, 1025, 1021), (1021, 1025, 1024, 1020), (1020, 1024, 1022, 1018), (1015, 1019, 1021, 1017), (1017, 1021, 1020, 1016), (1016, 1020, 1018, 1014), (1011, 1015, 1017, 1013), (1013, 1017, 1016, 1012), (1012, 1016, 1014, 1010), (1007, 1011, 1013, 1009), (1009, 1013, 1012, 1008), (1008, 1012, 1010, 1006), (1003, 1007, 1009, 1005), (1005, 1009, 1008, 1004), (1004, 1008, 1006, 1002), (999, 1003, 1005, 1001), (1001, 1005, 1004, 1000), (1000, 1004, 1002, 998), (995, 999, 1001, 997), (997, 1001, 1000, 996), (996, 1000, 998, 994), (991, 995, 997, 993), (993, 997, 996, 992), (992, 996, 994, 990), (987, 991, 993, 989), (989, 993, 992, 988), (988, 992, 990, 986), (983, 987, 989, 985), (985, 989, 988, 984), (984, 988, 986, 982), (979, 983, 985, 981), (981, 985, 984, 980), (980, 984, 982, 978), (975, 979, 981, 977), (977, 981, 980, 976), (976, 980, 978, 974), (971, 975, 977, 973), (973, 977, 976, 972), (972, 976, 974, 970), (967, 971, 973, 969), (969, 973, 972, 968), (968, 972, 970, 966), (963, 967, 969, 965), (965, 969, 968, 964), (964, 968, 966, 962), (959, 963, 965, 961), (961, 965, 964, 960), (960, 964, 962, 958), (955, 959, 961, 957), (957, 961, 960, 956), (956, 960, 958, 954), (951, 955, 957, 953), (953, 957, 956, 952), (952, 956, 954, 950), (947, 951, 953, 949), (949, 953, 952, 948), (948, 952, 950, 946), (943, 947, 949, 945), (945, 949, 948, 944), (944, 948, 946, 942), (939, 943, 945, 941), (941, 945, 944, 940), (940, 944, 942, 938), (935, 939, 941, 937), (937, 941, 940, 936), (936, 940, 938, 934), (931, 935, 937, 933), (933, 937, 936, 932), (932, 936, 934, 930), (927, 931, 933, 929), (929, 933, 932, 928), (928, 932, 930, 926), (923, 927, 929, 925), (925, 929, 928, 924), (924, 928, 926, 922), (919, 923, 925, 921), (921, 925, 924, 920), (920, 924, 922, 918), (915, 919, 921, 917), (917, 921, 920, 916), (916, 920, 918, 914), (911, 915, 917, 913), (913, 917, 916, 912), (912, 916, 914, 910), (907, 911, 913, 909), (909, 913, 912, 908), (908, 912, 910, 906), (903, 907, 909, 905), (905, 909, 908, 904), (904, 908, 906, 902), (898, 903, 905, 900), (900, 905, 904, 901), (901, 904, 902, 899), (1890, 1057, 1027, 1891), (1860, 1861, 1028, 1026), (1413, 1415, 1487, 1481), (1415, 1417, 1493, 1487), (1417, 1419, 1499, 1493), (1419, 1421, 1505, 1499), (1421, 1423, 1511, 1505), (1423, 1425, 1517, 1511), (1425, 1427, 1523, 1517), (1427, 1429, 1529, 1523), (1429, 1431, 1535, 1529), (1431, 1433, 1541, 1535), (1433, 1435, 1547, 1541), (1435, 1437, 1553, 1547), (1437, 1439, 1559, 1553), (1439, 1441, 1565, 1559), (1441, 1443, 1571, 1565), (1443, 1445, 1577, 1571), (1445, 1447, 1583, 1577), (1447, 1449, 1589, 1583), (1449, 1451, 1595, 1589), (1451, 1453, 1601, 1595), (1453, 1455, 1607, 1601), (1455, 1457, 1613, 1607), (1457, 1459, 1619, 1613), (1459, 1461, 1625, 1619), (1461, 1463, 1631, 1625), (1463, 1465, 1637, 1631), (1465, 1467, 1643, 1637), (1467, 1469, 1649, 1643), (1469, 1471, 1655, 1649), (1471, 1473, 1661, 1655), (1410, 1413, 1481, 1474), (462, 461, 1058, 1059), (464, 462, 1059, 1060), (466, 464, 1060, 1061), (468, 466, 1061, 1062), (470, 468, 1062, 1063), (472, 470, 1063, 1064), (474, 472, 1064, 1065), (476, 474, 1065, 1066), (477, 476, 1066, 1067), (479, 477, 1067, 1068), (481, 479, 1068, 1069), (483, 481, 1069, 1070), (485, 483, 1070, 1071), (486, 485, 1071, 1072), (488, 486, 1072, 1073), (490, 488, 1073, 1074), (491, 490, 1074, 1075), (492, 491, 1075, 1076), (493, 492, 1076, 1077), (495, 493, 1077, 1078), (497, 495, 1078, 1079), (498, 497, 1079, 1080), (499, 498, 1080, 1081), (501, 499, 1081, 1082), (502, 501, 1082, 1083), (504, 502, 1083, 1084), (505, 504, 1084, 1085), (507, 505, 1085, 1086), (509, 507, 1086, 1087), (511, 509, 1087, 1088), (513, 511, 1088, 1089), (461, 513, 1089, 1058), (895, 1092, 1090, 770), (779, 1093, 1094, 783), (783, 1094, 1095, 787), (787, 1095, 1096, 791), (791, 1096, 1097, 795), (795, 1097, 1098, 799), (799, 1098, 1099, 803), (803, 1099, 1100, 807), (807, 1100, 1101, 811), (811, 1101, 1102, 815), (815, 1102, 1103, 819), (819, 1103, 1104, 823), (823, 1104, 1105, 827), (827, 1105, 1106, 831), (831, 1106, 1107, 835), (835, 1107, 1108, 839), (839, 1108, 1109, 843), (843, 1109, 1110, 847), (847, 1110, 1111, 851), (851, 1111, 1112, 855), (855, 1112, 1113, 859), (859, 1113, 1114, 863), (863, 1114, 1115, 867), (867, 1115, 1116, 871), (871, 1116, 1117, 875), (875, 1117, 1118, 879), (879, 1118, 1119, 883), (883, 1119, 1120, 887), (887, 1120, 1121, 891), (891, 1121, 1092, 895), (775, 1091, 1093, 779), (770, 1090, 1091, 775), (770, 775, 1153, 1123), (775, 779, 1152, 1153), (779, 783, 1151, 1152), (783, 787, 1150, 1151), (787, 791, 1149, 1150), (791, 795, 1148, 1149), (795, 799, 1147, 1148), (799, 803, 1146, 1147), (803, 807, 1145, 1146), (807, 811, 1144, 1145), (811, 815, 1143, 1144), (815, 819, 1142, 1143), (819, 823, 1141, 1142), (823, 827, 1140, 1141), (827, 831, 1139, 1140), (831, 835, 1138, 1139), (835, 839, 1137, 1138), (839, 843, 1136, 1137), (843, 847, 1135, 1136), (847, 851, 1134, 1135), (851, 855, 1133, 1134), (855, 859, 1132, 1133), (859, 863, 1131, 1132), (863, 867, 1130, 1131), (867, 871, 1129, 1130), (871, 875, 1128, 1129), (875, 879, 1127, 1128), (879, 883, 1126, 1127), (883, 887, 1125, 1126), (887, 891, 1124, 1125), (891, 895, 1122, 1124), (895, 770, 1123, 1122), (772, 777, 1185, 1155), (777, 781, 1184, 1185), (781, 785, 1183, 1184), (785, 789, 1182, 1183), (789, 793, 1181, 1182), (793, 797, 1180, 1181), (797, 801, 1179, 1180), (801, 805, 1178, 1179), (805, 809, 1177, 1178), (809, 813, 1176, 1177), (813, 817, 1175, 1176), (817, 821, 1174, 1175), (821, 825, 1173, 1174), (825, 829, 1172, 1173), (829, 833, 1171, 1172), (833, 837, 1170, 1171), (837, 841, 1169, 1170), (841, 845, 1168, 1169), (845, 849, 1167, 1168), (849, 853, 1166, 1167), (853, 857, 1165, 1166), (857, 861, 1164, 1165), (861, 865, 1163, 1164), (865, 869, 1162, 1163), (869, 873, 1161, 1162), (873, 877, 1160, 1161), (877, 881, 1159, 1160), (881, 885, 1158, 1159), (885, 889, 1157, 1158), (889, 893, 1156, 1157), (893, 897, 1154, 1156), (897, 772, 1155, 1154), (582, 587, 1217, 1187), (587, 593, 1216, 1217), (593, 599, 1215, 1216), (599, 605, 1214, 1215), (605, 611, 1213, 1214), (611, 617, 1212, 1213), (617, 623, 1211, 1212), (623, 629, 1210, 1211), (629, 635, 1209, 1210), (635, 641, 1208, 1209), (641, 647, 1207, 1208), (647, 653, 1206, 1207), (653, 659, 1205, 1206), (659, 665, 1204, 1205), (665, 671, 1203, 1204), (671, 677, 1202, 1203), (677, 683, 1201, 1202), (683, 689, 1200, 1201), (689, 695, 1199, 1200), (695, 701, 1198, 1199), (701, 707, 1197, 1198), (707, 713, 1196, 1197), (713, 719, 1195, 1196), (719, 725, 1194, 1195), (725, 731, 1193, 1194), (731, 737, 1192, 1193), (737, 743, 1191, 1192), (743, 749, 1190, 1191), (749, 755, 1189, 1190), (755, 761, 1188, 1189), (761, 767, 1186, 1188), (767, 582, 1187, 1186), (578, 585, 1249, 1219), (585, 591, 1248, 1249), (591, 597, 1247, 1248), (597, 603, 1246, 1247), (603, 609, 1245, 1246), (609, 615, 1244, 1245), (615, 621, 1243, 1244), (621, 627, 1242, 1243), (627, 633, 1241, 1242), (633, 639, 1240, 1241), (639, 645, 1239, 1240), (645, 651, 1238, 1239), (651, 657, 1237, 1238), (657, 663, 1236, 1237), (663, 669, 1235, 1236), (669, 675, 1234, 1235), (675, 681, 1233, 1234), (681, 687, 1232, 1233), (687, 693, 1231, 1232), (693, 699, 1230, 1231), (699, 705, 1229, 1230), (705, 711, 1228, 1229), (711, 717, 1227, 1228), (717, 723, 1226, 1227), (723, 729, 1225, 1226), (729, 735, 1224, 1225), (735, 741, 1223, 1224), (741, 747, 1222, 1223), (747, 753, 1221, 1222), (753, 759, 1220, 1221), (759, 765, 1218, 1220), (765, 578, 1219, 1218), (581, 588, 1281, 1251), (588, 594, 1280, 1281), (594, 600, 1279, 1280), (600, 606, 1278, 1279), (606, 612, 1277, 1278), (612, 618, 1276, 1277), (618, 624, 1275, 1276), (624, 630, 1274, 1275), (630, 636, 1273, 1274), (636, 642, 1272, 1273), (642, 648, 1271, 1272), (648, 654, 1270, 1271), (654, 660, 1269, 1270), (660, 666, 1268, 1269), (666, 672, 1267, 1268), (672, 678, 1266, 1267), (678, 684, 1265, 1266), (684, 690, 1264, 1265), (690, 696, 1263, 1264), (696, 702, 1262, 1263), (702, 708, 1261, 1262), (708, 714, 1260, 1261), (714, 720, 1259, 1260), (720, 726, 1258, 1259), (726, 732, 1257, 1258), (732, 738, 1256, 1257), (738, 744, 1255, 1256), (744, 750, 1254, 1255), (750, 756, 1253, 1254), (756, 762, 1252, 1253), (762, 768, 1250, 1252), (768, 581, 1251, 1250), (765, 1284, 1282, 578), (585, 1283, 1285, 591), (591, 1285, 1286, 597), (597, 1286, 1287, 603), (603, 1287, 1288, 609), (609, 1288, 1289, 615), (615, 1289, 1290, 621), (621, 1290, 1291, 627), (627, 1291, 1292, 633), (633, 1292, 1293, 639), (639, 1293, 1294, 645), (645, 1294, 1295, 651), (651, 1295, 1296, 657), (657, 1296, 1297, 663), (663, 1297, 1298, 669), (669, 1298, 1299, 675), (675, 1299, 1300, 681), (681, 1300, 1301, 687), (687, 1301, 1302, 693), (693, 1302, 1303, 699), (699, 1303, 1304, 705), (705, 1304, 1305, 711), (711, 1305, 1306, 717), (717, 1306, 1307, 723), (723, 1307, 1308, 729), (729, 1308, 1309, 735), (735, 1309, 1310, 741), (741, 1310, 1311, 747), (747, 1311, 1312, 753), (753, 1312, 1313, 759), (759, 1313, 1284, 765), (578, 1282, 1283, 585), (1952, 1314, 1315, 1922), (1953, 1316, 1314, 1952), (1922, 1315, 1317, 1923), (1923, 1317, 1318, 1924), (1924, 1318, 1319, 1925), (1925, 1319, 1320, 1926), (1926, 1320, 1321, 1927), (1927, 1321, 1322, 1928), (1928, 1322, 1323, 1929), (1929, 1323, 1324, 1930), (1930, 1324, 1325, 1931), (1931, 1325, 1326, 1932), (1932, 1326, 1327, 1933), (1933, 1327, 1328, 1934), (1934, 1328, 1329, 1935), (1935, 1329, 1330, 1936), (1936, 1330, 1331, 1937), (1937, 1331, 1332, 1938), (1938, 1332, 1333, 1939), (1939, 1333, 1334, 1940), (1940, 1334, 1335, 1941), (1941, 1335, 1336, 1942), (1942, 1336, 1337, 1943), (1943, 1337, 1338, 1944), (1944, 1338, 1339, 1945), (1945, 1339, 1340, 1946), (1946, 1340, 1341, 1947), (1947, 1341, 1342, 1948), (1948, 1342, 1343, 1949), (1949, 1343, 1344, 1950), (1950, 1344, 1345, 1951), (1951, 1345, 1316, 1953), (515, 1346, 1347, 516), (574, 1377, 1348, 576), (572, 1376, 1377, 574), (570, 1375, 1376, 572), (568, 1374, 1375, 570), (566, 1373, 1374, 568), (564, 1372, 1373, 566), (562, 1371, 1372, 564), (560, 1370, 1371, 562), (558, 1369, 1370, 560), (556, 1368, 1369, 558), (554, 1367, 1368, 556), (552, 1366, 1367, 554), (550, 1365, 1366, 552), (548, 1364, 1365, 550), (546, 1363, 1364, 548), (544, 1362, 1363, 546), (542, 1361, 1362, 544), (540, 1360, 1361, 542), (538, 1359, 1360, 540), (536, 1358, 1359, 538), (534, 1357, 1358, 536), (532, 1356, 1357, 534), (530, 1355, 1356, 532), (528, 1354, 1355, 530), (526, 1353, 1354, 528), (524, 1352, 1353, 526), (522, 1351, 1352, 524), (520, 1350, 1351, 522), (518, 1349, 1350, 520), (516, 1347, 1349, 518), (576, 1348, 1346, 515), (1058, 1378, 1379, 1059), (1089, 1380, 1378, 1058), (1060, 1381, 1382, 1061), (1061, 1382, 1383, 1062), (1062, 1383, 1384, 1063), (1063, 1384, 1385, 1064), (1064, 1385, 1386, 1065), (1065, 1386, 1387, 1066), (1066, 1387, 1388, 1067), (1067, 1388, 1389, 1068), (1068, 1389, 1390, 1069), (1069, 1390, 1391, 1070), (1070, 1391, 1392, 1071), (1071, 1392, 1393, 1072), (1072, 1393, 1394, 1073), (1073, 1394, 1395, 1074), (1074, 1395, 1396, 1075), (1075, 1396, 1397, 1076), (1076, 1397, 1398, 1077), (1077, 1398, 1399, 1078), (1078, 1399, 1400, 1079), (1079, 1400, 1401, 1080), (1080, 1401, 1402, 1081), (1081, 1402, 1403, 1082), (1082, 1403, 1404, 1083), (1083, 1404, 1405, 1084), (1084, 1405, 1406, 1085), (1085, 1406, 1407, 1086), (1086, 1407, 1408, 1087), (1087, 1408, 1409, 1088), (1088, 1409, 1380, 1089), (1059, 1379, 1381, 1060), (1987, 1988, 1412, 1411), (1828, 1826, 1666, 1822), (1985, 1954, 1410, 1473), (1859, 1860, 1026, 1027), (2017, 1986, 1472, 1470), (1984, 1985, 1473, 1471), (2016, 2017, 1470, 1468), (1857, 1828, 1822, 1817), (1983, 1984, 1471, 1469), (1889, 1858, 1057, 1056), (2015, 2016, 1468, 1466), (1856, 1857, 1817, 1812), (1982, 1983, 1469, 1467), (1888, 1889, 1056, 1055), (2014, 2015, 1466, 1464), (1855, 1856, 1812, 1807), (1981, 1982, 1467, 1465), (1887, 1888, 1055, 1054), (2013, 2014, 1464, 1462), (1854, 1855, 1807, 1802), (1980, 1981, 1465, 1463), (1886, 1887, 1054, 1053), (2012, 2013, 1462, 1460), (1853, 1854, 1802, 1797), (1979, 1980, 1463, 1461), (1885, 1886, 1053, 1052), (2011, 2012, 1460, 1458), (1852, 1853, 1797, 1792), (1978, 1979, 1461, 1459), (1884, 1885, 1052, 1051), (2010, 2011, 1458, 1456), (1851, 1852, 1792, 1787), (1977, 1978, 1459, 1457), (1883, 1884, 1051, 1050), (2009, 2010, 1456, 1454), (1850, 1851, 1787, 1782), (1976, 1977, 1457, 1455), (1882, 1883, 1050, 1049), (2008, 2009, 1454, 1452), (1849, 1850, 1782, 1777), (1975, 1976, 1455, 1453), (1881, 1882, 1049, 1048), (2007, 2008, 1452, 1450), (1848, 1849, 1777, 1772), (1974, 1975, 1453, 1451), (1880, 1881, 1048, 1047), (2006, 2007, 1450, 1448), (1847, 1848, 1772, 1767), (1973, 1974, 1451, 1449), (1879, 1880, 1047, 1046), (2005, 2006, 1448, 1446), (1846, 1847, 1767, 1762), (1972, 1973, 1449, 1447), (1878, 1879, 1046, 1045), (2004, 2005, 1446, 1444), (1845, 1846, 1762, 1757), (1971, 1972, 1447, 1445), (1877, 1878, 1045, 1044), (2003, 2004, 1444, 1442), (1844, 1845, 1757, 1752), (1970, 1971, 1445, 1443), (1876, 1877, 1044, 1043), (2002, 2003, 1442, 1440), (1843, 1844, 1752, 1747), (1969, 1970, 1443, 1441), (1875, 1876, 1043, 1042), (2001, 2002, 1440, 1438), (1842, 1843, 1747, 1742), (1968, 1969, 1441, 1439), (1874, 1875, 1042, 1041), (2000, 2001, 1438, 1436), (1841, 1842, 1742, 1737), (1967, 1968, 1439, 1437), (1873, 1874, 1041, 1040), (1999, 2000, 1436, 1434), (1840, 1841, 1737, 1732), (1966, 1967, 1437, 1435), (1872, 1873, 1040, 1039), (1998, 1999, 1434, 1432), (1839, 1840, 1732, 1727), (1965, 1966, 1435, 1433), (1871, 1872, 1039, 1038), (1997, 1998, 1432, 1430), (1838, 1839, 1727, 1722), (1964, 1965, 1433, 1431), (1870, 1871, 1038, 1037), (1996, 1997, 1430, 1428), (1837, 1838, 1722, 1717), (1963, 1964, 1431, 1429), (1869, 1870, 1037, 1036), (1995, 1996, 1428, 1426), (1836, 1837, 1717, 1712), (1962, 1963, 1429, 1427), (1868, 1869, 1036, 1035), (1994, 1995, 1426, 1424), (1835, 1836, 1712, 1707), (1961, 1962, 1427, 1425), (1867, 1868, 1035, 1034), (1993, 1994, 1424, 1422), (1834, 1835, 1707, 1702), (1960, 1961, 1425, 1423), (1866, 1867, 1034, 1033), (1992, 1993, 1422, 1420), (1833, 1834, 1702, 1697), (1959, 1960, 1423, 1421), (1865, 1866, 1033, 1032), (1991, 1992, 1420, 1418), (1832, 1833, 1697, 1692), (1958, 1959, 1421, 1419), (1864, 1865, 1032, 1031), (1990, 1991, 1418, 1416), (1831, 1832, 1692, 1687), (1957, 1958, 1419, 1417), (1863, 1864, 1031, 1030), (1989, 1990, 1416, 1414), (1830, 1831, 1687, 1682), (1956, 1957, 1417, 1415), (1862, 1863, 1030, 1029), (1988, 1989, 1414, 1412), (1829, 1830, 1682, 1677), (1955, 1956, 1415, 1413), (1861, 1862, 1029, 1028), (1986, 1987, 1411, 1472), (1827, 1829, 1677, 1672), (1954, 1955, 1413, 1410), (1473, 1410, 1474, 1661), (1475, 1660, 1662, 1479), (1479, 1662, 1663, 1478), (1478, 1663, 1664, 1477), (1477, 1664, 1665, 1476), (1476, 1665, 1661, 1474), (1660, 1654, 1656, 1662), (1662, 1656, 1657, 1663), (1663, 1657, 1658, 1664), (1664, 1658, 1659, 1665), (1665, 1659, 1655, 1661), (1654, 1648, 1650, 1656), (1656, 1650, 1651, 1657), (1657, 1651, 1652, 1658), (1658, 1652, 1653, 1659), (1659, 1653, 1649, 1655), (1648, 1642, 1644, 1650), (1650, 1644, 1645, 1651), (1651, 1645, 1646, 1652), (1652, 1646, 1647, 1653), (1653, 1647, 1643, 1649), (1642, 1636, 1638, 1644), (1644, 1638, 1639, 1645), (1645, 1639, 1640, 1646), (1646, 1640, 1641, 1647), (1647, 1641, 1637, 1643), (1636, 1630, 1632, 1638), (1638, 1632, 1633, 1639), (1639, 1633, 1634, 1640), (1640, 1634, 1635, 1641), (1641, 1635, 1631, 1637), (1630, 1624, 1626, 1632), (1632, 1626, 1627, 1633), (1633, 1627, 1628, 1634), (1634, 1628, 1629, 1635), (1635, 1629, 1625, 1631), (1624, 1618, 1620, 1626), (1626, 1620, 1621, 1627), (1627, 1621, 1622, 1628), (1628, 1622, 1623, 1629), (1629, 1623, 1619, 1625), (1618, 1612, 1614, 1620), (1620, 1614, 1615, 1621), (1621, 1615, 1616, 1622), (1622, 1616, 1617, 1623), (1623, 1617, 1613, 1619), (1612, 1606, 1608, 1614), (1614, 1608, 1609, 1615), (1615, 1609, 1610, 1616), (1616, 1610, 1611, 1617), (1617, 1611, 1607, 1613), (1606, 1600, 1602, 1608), (1608, 1602, 1603, 1609), (1609, 1603, 1604, 1610), (1610, 1604, 1605, 1611), (1611, 1605, 1601, 1607), (1600, 1594, 1596, 1602), (1602, 1596, 1597, 1603), (1603, 1597, 1598, 1604), (1604, 1598, 1599, 1605), (1605, 1599, 1595, 1601), (1594, 1588, 1590, 1596), (1596, 1590, 1591, 1597), (1597, 1591, 1592, 1598), (1598, 1592, 1593, 1599), (1599, 1593, 1589, 1595), (1588, 1582, 1584, 1590), (1590, 1584, 1585, 1591), (1591, 1585, 1586, 1592), (1592, 1586, 1587, 1593), (1593, 1587, 1583, 1589), (1582, 1576, 1578, 1584), (1584, 1578, 1579, 1585), (1585, 1579, 1580, 1586), (1586, 1580, 1581, 1587), (1587, 1581, 1577, 1583), (1576, 1570, 1572, 1578), (1578, 1572, 1573, 1579), (1579, 1573, 1574, 1580), (1580, 1574, 1575, 1581), (1581, 1575, 1571, 1577), (1570, 1564, 1566, 1572), (1572, 1566, 1567, 1573), (1573, 1567, 1568, 1574), (1574, 1568, 1569, 1575), (1575, 1569, 1565, 1571), (1564, 1558, 1560, 1566), (1566, 1560, 1561, 1567), (1567, 1561, 1562, 1568), (1568, 1562, 1563, 1569), (1569, 1563, 1559, 1565), (1558, 1552, 1554, 1560), (1560, 1554, 1555, 1561), (1561, 1555, 1556, 1562), (1562, 1556, 1557, 1563), (1563, 1557, 1553, 1559), (1552, 1546, 1548, 1554), (1554, 1548, 1549, 1555), (1555, 1549, 1550, 1556), (1556, 1550, 1551, 1557), (1557, 1551, 1547, 1553), (1546, 1540, 1542, 1548), (1548, 1542, 1543, 1549), (1549, 1543, 1544, 1550), (1550, 1544, 1545, 1551), (1551, 1545, 1541, 1547), (1540, 1534, 1536, 1542), (1542, 1536, 1537, 1543), (1543, 1537, 1538, 1544), (1544, 1538, 1539, 1545), (1545, 1539, 1535, 1541), (1534, 1528, 1530, 1536), (1536, 1530, 1531, 1537), (1537, 1531, 1532, 1538), (1538, 1532, 1533, 1539), (1539, 1533, 1529, 1535), (1528, 1522, 1524, 1530), (1530, 1524, 1525, 1531), (1531, 1525, 1526, 1532), (1532, 1526, 1527, 1533), (1533, 1527, 1523, 1529), (1522, 1516, 1518, 1524), (1524, 1518, 1519, 1525), (1525, 1519, 1520, 1526), (1526, 1520, 1521, 1527), (1527, 1521, 1517, 1523), (1516, 1510, 1512, 1518), (1518, 1512, 1513, 1519), (1519, 1513, 1514, 1520), (1520, 1514, 1515, 1521), (1521, 1515, 1511, 1517), (1510, 1504, 1506, 1512), (1512, 1506, 1507, 1513), (1513, 1507, 1508, 1514), (1514, 1508, 1509, 1515), (1515, 1509, 1505, 1511), (1504, 1498, 1500, 1506), (1506, 1500, 1501, 1507), (1507, 1501, 1502, 1508), (1508, 1502, 1503, 1509), (1509, 1503, 1499, 1505), (1498, 1492, 1494, 1500), (1500, 1494, 1495, 1501), (1501, 1495, 1496, 1502), (1502, 1496, 1497, 1503), (1503, 1497, 1493, 1499), (1492, 1486, 1488, 1494), (1494, 1488, 1489, 1495), (1495, 1489, 1490, 1496), (1496, 1490, 1491, 1497), (1497, 1491, 1487, 1493), (1486, 1480, 1482, 1488), (1488, 1482, 1483, 1489), (1489, 1483, 1484, 1490), (1490, 1484, 1485, 1491), (1491, 1485, 1481, 1487), (1480, 1475, 1479, 1482), (1482, 1479, 1478, 1483), (1483, 1478, 1477, 1484), (1484, 1477, 1476, 1485), (1485, 1476, 1474, 1481), (1858, 1859, 1027, 1057), (1667, 1821, 1823, 1670), (1670, 1823, 1824, 1669), (1669, 1824, 1825, 1668), (1668, 1825, 1822, 1666), (1821, 1816, 1818, 1823), (1823, 1818, 1819, 1824), (1824, 1819, 1820, 1825), (1825, 1820, 1817, 1822), (1816, 1811, 1813, 1818), (1818, 1813, 1814, 1819), (1819, 1814, 1815, 1820), (1820, 1815, 1812, 1817), (1811, 1806, 1808, 1813), (1813, 1808, 1809, 1814), (1814, 1809, 1810, 1815), (1815, 1810, 1807, 1812), (1806, 1801, 1803, 1808), (1808, 1803, 1804, 1809), (1809, 1804, 1805, 1810), (1810, 1805, 1802, 1807), (1801, 1796, 1798, 1803), (1803, 1798, 1799, 1804), (1804, 1799, 1800, 1805), (1805, 1800, 1797, 1802), (1796, 1791, 1793, 1798), (1798, 1793, 1794, 1799), (1799, 1794, 1795, 1800), (1800, 1795, 1792, 1797), (1791, 1786, 1788, 1793), (1793, 1788, 1789, 1794), (1794, 1789, 1790, 1795), (1795, 1790, 1787, 1792), (1786, 1781, 1783, 1788), (1788, 1783, 1784, 1789), (1789, 1784, 1785, 1790), (1790, 1785, 1782, 1787), (1781, 1776, 1778, 1783), (1783, 1778, 1779, 1784), (1784, 1779, 1780, 1785), (1785, 1780, 1777, 1782), (1776, 1771, 1773, 1778), (1778, 1773, 1774, 1779), (1779, 1774, 1775, 1780), (1780, 1775, 1772, 1777), (1771, 1766, 1768, 1773), (1773, 1768, 1769, 1774), (1774, 1769, 1770, 1775), (1775, 1770, 1767, 1772), (1766, 1761, 1763, 1768), (1768, 1763, 1764, 1769), (1769, 1764, 1765, 1770), (1770, 1765, 1762, 1767), (1761, 1756, 1758, 1763), (1763, 1758, 1759, 1764), (1764, 1759, 1760, 1765), (1765, 1760, 1757, 1762), (1756, 1751, 1753, 1758), (1758, 1753, 1754, 1759), (1759, 1754, 1755, 1760), (1760, 1755, 1752, 1757), (1751, 1746, 1748, 1753), (1753, 1748, 1749, 1754), (1754, 1749, 1750, 1755), (1755, 1750, 1747, 1752), (1746, 1741, 1743, 1748), (1748, 1743, 1744, 1749), (1749, 1744, 1745, 1750), (1750, 1745, 1742, 1747), (1741, 1736, 1738, 1743), (1743, 1738, 1739, 1744), (1744, 1739, 1740, 1745), (1745, 1740, 1737, 1742), (1736, 1731, 1733, 1738), (1738, 1733, 1734, 1739), (1739, 1734, 1735, 1740), (1740, 1735, 1732, 1737), (1731, 1726, 1728, 1733), (1733, 1728, 1729, 1734), (1734, 1729, 1730, 1735), (1735, 1730, 1727, 1732), (1726, 1721, 1723, 1728), (1728, 1723, 1724, 1729), (1729, 1724, 1725, 1730), (1730, 1725, 1722, 1727), (1721, 1716, 1718, 1723), (1723, 1718, 1719, 1724), (1724, 1719, 1720, 1725), (1725, 1720, 1717, 1722), (1716, 1711, 1713, 1718), (1718, 1713, 1714, 1719), (1719, 1714, 1715, 1720), (1720, 1715, 1712, 1717), (1711, 1706, 1708, 1713), (1713, 1708, 1709, 1714), (1714, 1709, 1710, 1715), (1715, 1710, 1707, 1712), (1706, 1701, 1703, 1708), (1708, 1703, 1704, 1709), (1709, 1704, 1705, 1710), (1710, 1705, 1702, 1707), (1701, 1696, 1698, 1703), (1703, 1698, 1699, 1704), (1704, 1699, 1700, 1705), (1705, 1700, 1697, 1702), (1696, 1691, 1693, 1698), (1698, 1693, 1694, 1699), (1699, 1694, 1695, 1700), (1700, 1695, 1692, 1697), (1691, 1686, 1688, 1693), (1693, 1688, 1689, 1694), (1694, 1689, 1690, 1695), (1695, 1690, 1687, 1692), (1686, 1681, 1683, 1688), (1688, 1683, 1684, 1689), (1689, 1684, 1685, 1690), (1690, 1685, 1682, 1687), (1681, 1676, 1678, 1683), (1683, 1678, 1679, 1684), (1684, 1679, 1680, 1685), (1685, 1680, 1677, 1682), (1676, 1671, 1673, 1678), (1678, 1673, 1674, 1679), (1679, 1674, 1675, 1680), (1680, 1675, 1672, 1677), (1671, 1667, 1670, 1673), (1673, 1670, 1669, 1674), (1674, 1669, 1668, 1675), (1675, 1668, 1666, 1672), (1826, 1827, 1672, 1666), (460, 463, 1827, 1826), (463, 465, 1829, 1827), (465, 467, 1830, 1829), (467, 469, 1831, 1830), (469, 471, 1832, 1831), (471, 473, 1833, 1832), (473, 475, 1834, 1833), (475, 122, 1835, 1834), (122, 478, 1836, 1835), (478, 480, 1837, 1836), (480, 482, 1838, 1837), (482, 484, 1839, 1838), (484, 193, 1840, 1839), (193, 487, 1841, 1840), (487, 489, 1842, 1841), (489, 237, 1843, 1842), (237, 252, 1844, 1843), (252, 267, 1845, 1844), (267, 494, 1846, 1845), (494, 496, 1847, 1846), (496, 311, 1848, 1847), (311, 326, 1849, 1848), (326, 500, 1850, 1849), (500, 355, 1851, 1850), (355, 503, 1852, 1851), (503, 384, 1853, 1852), (384, 506, 1854, 1853), (506, 508, 1855, 1854), (508, 510, 1856, 1855), (510, 512, 1857, 1856), (512, 455, 1828, 1857), (455, 460, 1826, 1828), (1660, 1475, 1859, 1858), (1486, 1492, 1862, 1861), (1492, 1498, 1863, 1862), (1498, 1504, 1864, 1863), (1504, 1510, 1865, 1864), (1510, 1516, 1866, 1865), (1516, 1522, 1867, 1866), (1522, 1528, 1868, 1867), (1528, 1534, 1869, 1868), (1534, 1540, 1870, 1869), (1540, 1546, 1871, 1870), (1546, 1552, 1872, 1871), (1552, 1558, 1873, 1872), (1558, 1564, 1874, 1873), (1564, 1570, 1875, 1874), (1570, 1576, 1876, 1875), (1576, 1582, 1877, 1876), (1582, 1588, 1878, 1877), (1588, 1594, 1879, 1878), (1594, 1600, 1880, 1879), (1600, 1606, 1881, 1880), (1606, 1612, 1882, 1881), (1612, 1618, 1883, 1882), (1618, 1624, 1884, 1883), (1624, 1630, 1885, 1884), (1630, 1636, 1886, 1885), (1636, 1642, 1887, 1886), (1642, 1648, 1888, 1887), (1648, 1654, 1889, 1888), (1654, 1660, 1858, 1889), (1475, 1480, 1860, 1859), (1480, 1486, 1861, 1860), (1023, 1890, 1891, 898), (898, 1891, 1892, 903), (907, 1893, 1894, 911), (911, 1894, 1895, 915), (915, 1895, 1896, 919), (919, 1896, 1897, 923), (923, 1897, 1898, 927), (927, 1898, 1899, 931), (931, 1899, 1900, 935), (935, 1900, 1901, 939), (939, 1901, 1902, 943), (943, 1902, 1903, 947), (947, 1903, 1904, 951), (951, 1904, 1905, 955), (955, 1905, 1906, 959), (959, 1906, 1907, 963), (963, 1907, 1908, 967), (967, 1908, 1909, 971), (971, 1909, 1910, 975), (975, 1910, 1911, 979), (979, 1911, 1912, 983), (983, 1912, 1913, 987), (987, 1913, 1914, 991), (991, 1914, 1915, 995), (995, 1915, 1916, 999), (999, 1916, 1917, 1003), (1003, 1917, 1918, 1007), (1007, 1918, 1919, 1011), (1011, 1919, 1920, 1015), (1015, 1920, 1921, 1019), (1019, 1921, 1890, 1023), (903, 1892, 1893, 907), (575, 1951, 1953, 577), (573, 1950, 1951, 575), (571, 1949, 1950, 573), (569, 1948, 1949, 571), (567, 1947, 1948, 569), (565, 1946, 1947, 567), (563, 1945, 1946, 565), (561, 1944, 1945, 563), (559, 1943, 1944, 561), (557, 1942, 1943, 559), (555, 1941, 1942, 557), (553, 1940, 1941, 555), (551, 1939, 1940, 553), (549, 1938, 1939, 551), (547, 1937, 1938, 549), (545, 1936, 1937, 547), (543, 1935, 1936, 545), (541, 1934, 1935, 543), (539, 1933, 1934, 541), (537, 1932, 1933, 539), (535, 1931, 1932, 537), (533, 1930, 1931, 535), (531, 1929, 1930, 533), (529, 1928, 1929, 531), (527, 1927, 1928, 529), (525, 1926, 1927, 527), (523, 1925, 1926, 525), (521, 1924, 1925, 523), (519, 1923, 1924, 521), (517, 1922, 1923, 519), (577, 1953, 1952, 514), (514, 1952, 1922, 517), (1411, 1412, 1955, 1954), (1412, 1414, 1956, 1955), (1414, 1416, 1957, 1956), (1416, 1418, 1958, 1957), (1418, 1420, 1959, 1958), (1420, 1422, 1960, 1959), (1422, 1424, 1961, 1960), (1424, 1426, 1962, 1961), (1426, 1428, 1963, 1962), (1428, 1430, 1964, 1963), (1430, 1432, 1965, 1964), (1432, 1434, 1966, 1965), (1434, 1436, 1967, 1966), (1436, 1438, 1968, 1967), (1438, 1440, 1969, 1968), (1440, 1442, 1970, 1969), (1442, 1444, 1971, 1970), (1444, 1446, 1972, 1971), (1446, 1448, 1973, 1972), (1448, 1450, 1974, 1973), (1450, 1452, 1975, 1974), (1452, 1454, 1976, 1975), (1454, 1456, 1977, 1976), (1456, 1458, 1978, 1977), (1458, 1460, 1979, 1978), (1460, 1462, 1980, 1979), (1462, 1464, 1981, 1980), (1464, 1466, 1982, 1981), (1466, 1468, 1983, 1982), (1468, 1470, 1984, 1983), (1470, 1472, 1985, 1984), (1472, 1411, 1954, 1985), (1821, 1667, 1987, 1986), (1671, 1676, 1989, 1988), (1676, 1681, 1990, 1989), (1681, 1686, 1991, 1990), (1686, 1691, 1992, 1991), (1691, 1696, 1993, 1992), (1696, 1701, 1994, 1993), (1701, 1706, 1995, 1994), (1706, 1711, 1996, 1995), (1711, 1716, 1997, 1996), (1716, 1721, 1998, 1997), (1721, 1726, 1999, 1998), (1726, 1731, 2000, 1999), (1731, 1736, 2001, 2000), (1736, 1741, 2002, 2001), (1741, 1746, 2003, 2002), (1746, 1751, 2004, 2003), (1751, 1756, 2005, 2004), (1756, 1761, 2006, 2005), (1761, 1766, 2007, 2006), (1766, 1771, 2008, 2007), (1771, 1776, 2009, 2008), (1776, 1781, 2010, 2009), (1781, 1786, 2011, 2010), (1786, 1791, 2012, 2011), (1791, 1796, 2013, 2012), (1796, 1801, 2014, 2013), (1801, 1806, 2015, 2014), (1806, 1811, 2016, 2015), (1811, 1816, 2017, 2016), (1816, 1821, 1986, 2017), (1667, 1671, 1988, 1987)])
me_sphere.polygons.foreach_set('use_smooth', [True] * 2050)
me_sphere.use_remesh_preserve_volume = False
me_sphere.use_remesh_preserve_attributes = False
me_sphere.use_mirror_vertex_groups = False
me_sphere.update()

# ---- objects
ob_bishop = bpy.data.objects.new('Bishop', me_sphere)
ob_lamp = bpy.data.objects.new('Lamp', light_lamp)
ob_camera = bpy.data.objects.new('Camera', cam_camera)

# ---- transforms, parenting, visibility, modifiers, constraints
ob_bishop.location = (0.0, 0.0, 5.526)
ob_bishop.scale = (1.015, 1.015, 1.088)
ob_bishop.lineart.crease_threshold = 0.0
ob_lamp.location = (4.076, 1.005, 5.904)
ob_lamp.rotation_euler = (0.6503, 0.05522, 1.866)
ob_lamp.lock_rotations_4d = False
ob_lamp.empty_display_type = 'ARROWS'
ob_lamp.color = (0.0, 0.0, 0.0, 0.0)
ob_lamp.lineart.crease_threshold = 0.0
ob_camera.location = (7.481, -6.508, 5.344)
ob_camera.rotation_euler = (1.109, 0.0, 0.8149)
ob_camera.lock_rotations_4d = False
ob_camera.empty_display_type = 'ARROWS'
ob_camera.color = (0.0, 0.0, 0.0, 0.0)
ob_camera.display_type = 'WIRE'
ob_camera.lineart.crease_threshold = 0.0

# ---- collection membership
col_collection_1.objects.link(ob_bishop)
col_collection_1.objects.link(ob_lamp)
col_collection_1.objects.link(ob_camera)

# ---- scene / render settings (as saved in the file)
scene.camera = ob_camera
scene.frame_start = 1; scene.frame_end = 250; scene.frame_set(13)
scene.render.engine = 'BLENDER_EEVEE_NEXT'
scene.render.resolution_percentage = 50
scene.render.dither_intensity = 0.0
scene.cycles.use_denoising = False
scene.cycles.samples = 128
scene.cycles.sampling_pattern = 'TABULATED_SOBOL'
scene.cycles.use_adaptive_sampling = False
scene.cycles.use_light_tree = False
scene.cycles.blur_glossy = 0.0
scene.cycles.sample_clamp_indirect = 0.0
scene.view_settings.view_transform = 'Standard'
bpy.context.view_layer.update()
